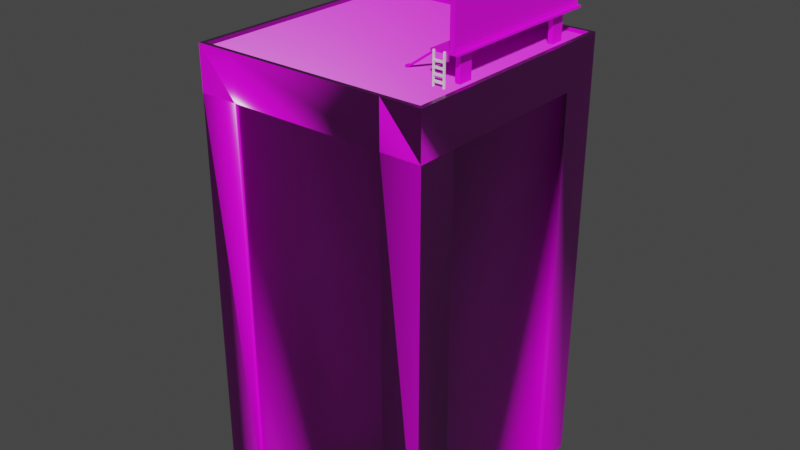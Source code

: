 # Source: billboard.blend  (saved by Blender 2.90.8; exported with 4.5.12 LTS)
import bpy
from mathutils import Matrix  # noqa: F401  (used for matrix-valued properties, if any)

bpy.ops.wm.read_factory_settings(use_empty=True)
scene = bpy.context.scene
scene.name = 'Scene'

# ---- collections
col_collection = bpy.data.collections.new('Collection'); scene.collection.children.link(col_collection)

# ---- images (referenced by path relative to the original .blend; pixels are not part of the script)
import os
ASSET_DIR = os.environ.get("B2B_ASSET_DIR", "")  # directory of the original .blend (textures are referenced by path, not embedded)
HERE = os.path.dirname(os.path.abspath(__file__))  # packed textures are extracted next to this script under _unpacked/

def load_image(name, relpath, width, height, colorspace="sRGB"):
    """Load a texture the original file referenced (path relative to the .blend, or extracted next to this script)."""
    p = next((c for c in (os.path.join(HERE, relpath), os.path.join(ASSET_DIR, relpath)) if relpath and os.path.exists(c)), "")
    if p:
        img = bpy.data.images.load(p, check_existing=True)
        img.name = name
    else:  # same state as the original file: an image datablock whose file is absent (Cycles renders it pink)
        img = bpy.data.images.new(name, width, height)
        img.source = "FILE"
        img.filepath = "//" + (relpath or name)
    img.colorspace_settings.name = colorspace
    return img
img_concrete_floor_02_diff_4k_png = load_image('concrete_floor_02_diff_4k.png', 'textures/concrete_floor_02_diff_4k.jpg', 1024, 1024, 'sRGB')
img_concrete_floor_02_nor_4k_png = load_image('concrete_floor_02_Nor_4k.png', 'textures/concrete_floor_02_nor_gl_4k.exr', 1024, 1024, 'Non-Color')
img_concrete_floor_02_rough_4k_png = load_image('concrete_floor_02_rough_4k.png', 'textures/concrete_floor_02_rough_4k.jpg', 1024, 1024, 'Non-Color')
img_5ce51900_ae4b_4114_9cc9_58845e4c1eff_eb87b8ecd65f0d2ebf720e4257 = load_image('5ce51900-ae4b-4114-9cc9-58845e4c1eff.eb87b8ecd65f0d2ebf720e4257', '5ce51900-ae4b-4114-9cc9-58845e4c1eff.eb87b8ecd65f0d2ebf720e42570d7bad.jpg', 1024, 1024, 'sRGB')

# ---- materials (node trees are filled in below, after node groups)
mat_concrete_floor_02 = bpy.data.materials.new('concrete_floor_02')
mat_concrete_floor_02.use_transparent_shadow = False
mat_concrete_floor_02.roughness = 0.5
mat_material_001 = bpy.data.materials.new('Material.001')
mat_material_001.use_transparent_shadow = False

# ---- material node trees
mat_concrete_floor_02.use_nodes = True; mat_concrete_floor_02.node_tree.nodes.clear()
_N = mat_concrete_floor_02.node_tree.nodes; _L = mat_concrete_floor_02.node_tree.links
n0 = _N.new('ShaderNodeBsdfPrincipled'); n0.name = 'Principled BSDF'; n0.location = (10, 300)
n0.distribution = 'GGX'
n0.subsurface_method = 'BURLEY'
n0.inputs[3].default_value = 1.45
n0.inputs[27].default_value = (0.0, 0.0, 0.0, 1.0)
n0.inputs[28].default_value = 1.0
n1 = _N.new('ShaderNodeOutputMaterial'); n1.name = 'Material Output'; n1.location = (300, 300)
n2 = _N.new('ShaderNodeNormalMap'); n2.name = 'Normal Map'; n2.location = (-300, -300)
n2.label = 'Normal/Map'
n3 = _N.new('ShaderNodeTexImage'); n3.name = 'Image Texture'; n3.location = (-300, 600)
n3.image = img_concrete_floor_02_diff_4k_png
n4 = _N.new('ShaderNodeTexCoord'); n4.name = 'Texture Coordinate'; n4.location = (-1500, 300)
n4.label = 'Texture Coords'
n5 = _N.new('ShaderNodeMapping'); n5.name = 'Mapping'; n5.location = (-600, 600)
n5.vector_type = 'TEXTURE'
n5.inputs[3].default_value = (2.0, 2.0, 2.0)
n6 = _N.new('ShaderNodeTexImage'); n6.name = 'Image Texture.001'; n6.location = (-600, -900)
n6.image = img_concrete_floor_02_nor_4k_png
n7 = _N.new('ShaderNodeMapping'); n7.name = 'Mapping.001'; n7.location = (-900, -900)
n7.vector_type = 'TEXTURE'
n7.inputs[3].default_value = (2.0, 2.0, 2.0)
n8 = _N.new('ShaderNodeTexImage'); n8.name = 'Image Texture.002'; n8.location = (-300, 300)
n8.image = img_concrete_floor_02_rough_4k_png
n9 = _N.new('ShaderNodeMapping'); n9.name = 'Mapping.002'; n9.location = (-600, 300)
n9.vector_type = 'TEXTURE'
n9.inputs[3].default_value = (2.0, 2.0, 2.0)
_L.new(n0.outputs[0], n1.inputs[0])
_L.new(n2.outputs[0], n0.inputs[5])
_L.new(n3.outputs[0], n0.inputs[0])
_L.new(n5.outputs[0], n3.inputs[0])
_L.new(n4.outputs[2], n5.inputs[0])
_L.new(n6.outputs[0], n2.inputs[1])
_L.new(n7.outputs[0], n6.inputs[0])
_L.new(n4.outputs[2], n7.inputs[0])
_L.new(n8.outputs[0], n0.inputs[2])
_L.new(n9.outputs[0], n8.inputs[0])
_L.new(n4.outputs[2], n9.inputs[0])
n1.is_active_output = True
mat_material_001.use_nodes = True; mat_material_001.node_tree.nodes.clear()
_N = mat_material_001.node_tree.nodes; _L = mat_material_001.node_tree.links
n0 = _N.new('ShaderNodeBsdfPrincipled'); n0.name = 'Principled BSDF'; n0.location = (10, 300)
n0.distribution = 'GGX'
n0.subsurface_method = 'BURLEY'
n0.inputs[3].default_value = 1.45
n0.inputs[27].default_value = (0.0, 0.0, 0.0, 1.0)
n0.inputs[28].default_value = 1.0
n1 = _N.new('ShaderNodeOutputMaterial'); n1.name = 'Material Output'; n1.location = (300, 300)
n2 = _N.new('ShaderNodeTexImage'); n2.name = 'Image Texture'; n2.location = (-280, 280)
n2.image = img_5ce51900_ae4b_4114_9cc9_58845e4c1eff_eb87b8ecd65f0d2ebf720e4257
_L.new(n0.outputs[0], n1.inputs[0])
_L.new(n2.outputs[0], n0.inputs[0])
n1.is_active_output = True

# ---- world
world_world = bpy.data.worlds.new('World'); scene.world = world_world
world_world.use_nodes = True; world_world.node_tree.nodes.clear()
_N = world_world.node_tree.nodes; _L = world_world.node_tree.links
n0 = _N.new('ShaderNodeOutputWorld'); n0.name = 'World Output'; n0.location = (300, 300)
n1 = _N.new('ShaderNodeBackground'); n1.name = 'Background'; n1.location = (10, 300)
n1.inputs[0].default_value = (0.05088, 0.05088, 0.05088, 1.0)
_L.new(n1.outputs[0], n0.inputs[0])
n0.is_active_output = True
world_world.color = (0.05088, 0.05088, 0.05088)
world_world.use_sun_shadow = False
world_world.sun_shadow_jitter_overblur = 0.0

# ---- meshes
me_cube_001 = bpy.data.meshes.new('Cube.001')
me_cube_001.from_pydata([(-91.09, -91.09, -328.0), (-91.51, -91.51, 28.92), (-91.09, 91.09, -328.0), (-91.51, 91.51, 28.92), (91.09, -91.09, -328.0), (91.51, -91.51, 28.92), (91.09, 91.09, -328.0), (91.51, 91.51, 28.92), (-93.27, 93.27, -330.2), (-93.27, -93.27, -330.2), (-93.27, -93.27, 31.1), (-93.27, 93.27, 31.1), (93.27, 93.27, -330.2), (93.27, 93.27, 31.1), (93.27, -93.27, -330.2), (93.27, -93.27, 31.1), (-96.87, 96.87, -330.2), (-96.87, -96.87, -330.2), (-96.87, -96.87, 31.1), (-96.87, 96.87, 31.1), (96.87, 96.87, -330.2), (96.87, 96.87, 31.1), (96.87, -96.87, -330.2), (96.87, -96.87, 31.1), (-60.72, -91.09, -328.0), (60.72, -91.09, -328.0), (62.18, -93.27, -330.2), (-62.18, -93.27, -330.2), (-61.0, 91.51, 28.92), (61.0, 91.51, 28.92), (62.18, 93.27, 31.1), (-62.18, 93.27, 31.1), (-60.72, 91.09, -328.0), (64.58, 96.87, -5.031), (60.72, 91.09, -328.0), (-61.0, -91.51, 28.92), (-64.58, 96.87, -5.031), (61.0, -91.51, 28.92), (62.18, -93.27, 31.1), (-64.58, -96.87, -5.031), (-62.18, -93.27, 31.1), (-64.58, -96.87, 31.1), (64.58, -96.87, -5.031), (64.58, -96.87, 31.1), (62.18, 93.27, -330.2), (96.87, -96.87, -5.031), (-62.18, 93.27, -330.2), (-64.58, 96.87, -330.2), (96.87, 96.87, -5.031), (64.58, 96.87, -330.2), (-64.58, 96.87, 31.1), (-96.87, 96.87, -5.031), (64.58, 96.87, 31.1), (-64.58, -96.87, -330.2), (-96.87, -96.87, -5.031), (64.58, -96.87, -330.2), (91.51, 61.0, 28.92), (91.51, -61.0, 28.92), (93.27, -62.18, 31.1), (93.27, 62.18, 31.1), (91.09, -60.72, -328.0), (91.09, 60.72, -328.0), (93.27, 62.18, -330.2), (93.27, -62.18, -330.2), (-91.09, -60.72, -328.0), (-91.09, 60.72, -328.0), (-91.51, 61.0, 28.92), (-91.51, -61.0, 28.92), (-93.27, -62.18, 31.1), (-93.27, 62.18, 31.1), (-96.87, 64.58, 31.1), (-96.87, -64.58, 31.1), (96.87, -64.58, 31.1), (96.87, 64.58, 31.1), (-93.27, -62.18, -330.2), (-93.27, 62.18, -330.2), (-96.87, 64.58, -330.2), (-96.87, -64.58, -330.2), (96.87, -64.58, -330.2), (96.87, 64.58, -330.2), (61.0, 61.0, 28.92), (61.0, -61.0, 28.92), (-96.87, -64.58, -5.031), (-96.87, 64.58, -5.031), (-61.0, 61.0, 28.92), (-61.0, -61.0, 28.92), (96.87, 64.58, -5.031), (96.87, -64.58, -5.031), (-64.58, -93.87, -5.031), (64.58, -93.87, -5.031), (-64.58, -93.87, -330.2), (64.58, -93.87, -330.2), (93.87, -64.58, -330.2), (93.87, 64.58, -330.2), (93.87, 64.58, -5.031), (93.87, -64.58, -5.031), (64.58, 93.87, -5.031), (-64.58, 93.87, -5.031), (-64.58, 93.87, -330.2), (64.58, 93.87, -330.2), (-93.87, 64.58, -330.2), (-93.87, -64.58, -330.2), (-93.87, -64.58, -5.031), (-93.87, 64.58, -5.031)], [], [(57, 5, 15, 58), (25, 4, 14, 26), (29, 7, 13, 30), (61, 6, 12, 62), (85, 67, 1, 35), (40, 10, 18, 41), (69, 11, 19, 70), (46, 8, 16, 47), (58, 15, 23, 72), (32, 2, 8, 46), (66, 3, 11, 69), (35, 1, 10, 40), (64, 0, 9, 74), (83, 70, 19, 51), (33, 52, 21, 48), (87, 72, 23, 45), (39, 41, 18, 54), (74, 9, 17, 77), (62, 12, 20, 79), (30, 13, 21, 52), (9, 27, 53, 17), (50, 31, 30, 52), (11, 31, 50, 19), (42, 39, 88, 89), (45, 23, 43, 42), (33, 49, 99, 96), (51, 19, 50, 36), (35, 40, 38, 37), (5, 37, 38, 15), (32, 46, 44, 34), (76, 83, 51, 16), (6, 34, 44, 12), (44, 46, 47, 49), (49, 33, 48, 20), (12, 44, 49, 20), (38, 40, 41, 43), (78, 87, 45, 22), (15, 38, 43, 23), (85, 35, 37, 81), (53, 39, 54, 17), (57, 81, 37, 5), (41, 39, 42, 43), (22, 45, 42, 55), (28, 29, 30, 31), (3, 28, 31, 11), (50, 52, 33, 36), (24, 25, 26, 27), (0, 24, 27, 9), (16, 51, 36, 47), (80, 81, 57, 56), (7, 29, 80, 56), (84, 85, 81, 80), (28, 84, 80, 29), (20, 48, 86, 79), (82, 83, 103, 102), (17, 54, 82, 77), (14, 63, 78, 22), (74, 77, 76, 75), (8, 75, 76, 16), (72, 87, 86, 73), (48, 21, 73, 86), (82, 71, 70, 83), (54, 18, 71, 82), (64, 74, 75, 65), (2, 65, 75, 8), (67, 66, 69, 68), (1, 67, 68, 10), (58, 72, 73, 59), (13, 59, 73, 21), (68, 69, 70, 71), (10, 68, 71, 18), (66, 67, 85, 84), (28, 3, 66, 84), (60, 61, 62, 63), (56, 57, 58, 59), (7, 56, 59, 13), (88, 90, 91, 89), (39, 53, 90, 88), (55, 42, 89, 91), (94, 95, 92, 93), (87, 78, 92, 95), (86, 87, 95, 94), (79, 86, 94, 93), (97, 96, 99, 98), (47, 36, 97, 98), (36, 33, 96, 97), (49, 47, 98, 99), (101, 102, 103, 100), (83, 76, 100, 103), (76, 77, 101, 100), (77, 82, 102, 101)])
me_cube_001.polygons.foreach_set('use_smooth', [True] * 91)
_k = set([(0, 9), (0, 24), (0, 64), (1, 10), (1, 35), (1, 67), (2, 8), (2, 32), (2, 65), (3, 11), (3, 28), (3, 66), (4, 14), (4, 25), (5, 15), (5, 37), (5, 57), (6, 12), (6, 34), (6, 61), (7, 13), (7, 29), (7, 56), (8, 46), (8, 75), (9, 27), (9, 74), (10, 40), (10, 68), (11, 31), (11, 69), (12, 44), (12, 62), (13, 30), (13, 59), (14, 26), (14, 63), (15, 38), (15, 58), (16, 47), (16, 51), (16, 76), (17, 53), (17, 54), (17, 77), (18, 41), (18, 54), (18, 71), (19, 50), (19, 51), (19, 70), (20, 48), (20, 49), (20, 79), (21, 48), (21, 52), (21, 73), (22, 45), (22, 55), (22, 78), (23, 43), (23, 45), (23, 72), (24, 25), (26, 27), (28, 29), (30, 31), (32, 34), (35, 37), (38, 40), (41, 43), (44, 46), (47, 49), (50, 52), (56, 57), (58, 59), (60, 61), (62, 63), (64, 65), (66, 67), (68, 69), (70, 71), (72, 73), (74, 75), (76, 77), (90, 91), (92, 93), (98, 99), (100, 101)])
me_cube_001.attributes.new('sharp_edge', 'BOOLEAN', 'EDGE').data.foreach_set('value', [ (min(e.vertices), max(e.vertices)) in _k for e in me_cube_001.edges])
_uv = me_cube_001.uv_layers.new(name='UVMap')
_uv.uv.foreach_set('vector', [0.8982, 0.7283, 0.8982, 0.6748, 0.9036, 0.6709, 0.9036, 0.7258, 0.2686, 0.7461, 0.2686, 0.7996, 0.2648, 0.8035, 0.2648, 0.7486, 0.2571, 0.5318, 0.2571, 0.4782, 0.2609, 0.4744, 0.2609, 0.5292, 0.2526, 0.7461, 0.2526, 0.7996, 0.2471, 0.8035, 0.2471, 0.7486, 0.7088, 0.7283, 0.6709, 0.7283, 0.6709, 0.6748, 0.7088, 0.6748, 0.1984, 0.8098, 0.2372, 0.8098, 0.2417, 0.8162, 0.2014, 0.8162, 0.2372, 0.5356, 0.2372, 0.4808, 0.2417, 0.4744, 0.2417, 0.5314, 0.3354, 0.04327, 0.3354, 0.004486, 0.3418, 0.0, 0.3418, 0.04028, 0.2571, 0.755, 0.2571, 0.8098, 0.2526, 0.8162, 0.2526, 0.7592, 0.2724, 0.7461, 0.2724, 0.7996, 0.2686, 0.8035, 0.2686, 0.7486, 0.2417, 0.5318, 0.2417, 0.4782, 0.2471, 0.4744, 0.2471, 0.5292, 0.2609, 0.5318, 0.2609, 0.4782, 0.2648, 0.4744, 0.2648, 0.5292, 0.6763, 0.6135, 0.6763, 0.6671, 0.6709, 0.6709, 0.6709, 0.616, 0.0, 0.6367, 0.6709, 0.05697, 0.6709, 0.0, 0.0, 0.6298, 0.0, 0.4241, 0.3418, 0.05697, 0.3418, 0.0, 0.0, 0.4734, 0.0, 0.162, 0.05697, 0.4744, 0.0, 0.4744, 0.0, 0.1807, 0.0, 0.4241, 0.3418, 0.3988, 0.3418, 0.3418, 0.0, 0.4734, 0.9081, 0.2806, 0.9081, 0.3354, 0.9036, 0.3418, 0.9036, 0.2848, 0.2806, 0.2372, 0.3354, 0.2372, 0.3418, 0.2417, 0.2848, 0.2417, 0.04328, 0.4808, 0.004494, 0.4808, 0.0, 0.4744, 0.04028, 0.4744, 0.006355, 0.004486, 0.006355, 0.04327, 0.0, 0.04028, 0.0, 0.0, 0.2014, 0.4744, 0.1984, 0.4808, 0.04328, 0.4808, 0.04028, 0.4744, 0.2372, 0.4808, 0.1984, 0.4808, 0.2014, 0.4744, 0.2417, 0.4744, 0.0, 0.5064, 0.0, 0.4241, 0.0, 0.4241, 0.0, 0.5064, 0.0, 0.3418, 0.3418, 0.6836, 0.3418, 0.6266, 0.0, 0.5064, 0.0, 0.4241, 0.6709, 0.05697, 0.6709, 0.05697, 0.0, 0.4241, 0.0, 0.3418, 0.3418, 0.3418, 0.3418, 0.2848, 0.0, 0.457, 0.2609, 0.5318, 0.2648, 0.5292, 0.2648, 0.7486, 0.2609, 0.7461, 0.2609, 0.7996, 0.2609, 0.7461, 0.2648, 0.7486, 0.2648, 0.8035, 0.2724, 0.7461, 0.2686, 0.7486, 0.2686, 0.5292, 0.2724, 0.5318, 0.9036, 0.05697, 0.0, 0.6367, 0.0, 0.6298, 0.9036, 0.0, 0.2724, 0.4782, 0.2724, 0.5318, 0.2686, 0.5292, 0.2686, 0.4744, 0.3354, 0.1984, 0.3354, 0.04327, 0.3418, 0.04028, 0.3418, 0.2014, 0.6709, 0.05697, 0.0, 0.4241, 0.0, 0.4734, 0.6709, 0.0, 0.3354, 0.2372, 0.3354, 0.1984, 0.3418, 0.2014, 0.3418, 0.2417, 0.04328, 0.8098, 0.1984, 0.8098, 0.2014, 0.8162, 0.04028, 0.8162, 0.05697, 0.2417, 0.0, 0.162, 0.0, 0.1807, 0.0, 0.2417, 0.004494, 0.8098, 0.04328, 0.8098, 0.04028, 0.8162, 0.0, 0.8162, 0.7088, 0.7283, 0.7088, 0.6748, 0.8603, 0.6748, 0.8603, 0.7283, 0.6709, 0.3988, 0.0, 0.4241, 0.0, 0.4734, 0.6709, 0.3418, 0.8982, 0.7283, 0.8603, 0.7283, 0.8603, 0.6748, 0.8982, 0.6748, 0.3418, 0.3988, 0.0, 0.4241, 0.0, 0.5064, 0.3418, 0.6266, 0.6709, 0.6836, 0.0, 0.3418, 0.0, 0.5064, 0.6709, 0.6266, 0.2571, 0.7461, 0.2571, 0.5318, 0.2609, 0.5292, 0.2609, 0.7486, 0.2571, 0.7996, 0.2571, 0.7461, 0.2609, 0.7486, 0.2609, 0.8035, 0.3418, 0.2848, 0.3418, 0.05697, 0.0, 0.4241, 0.0, 0.457, 0.2686, 0.5318, 0.2686, 0.7461, 0.2648, 0.7486, 0.2648, 0.5292, 0.2686, 0.4782, 0.2686, 0.5318, 0.2648, 0.5292, 0.2648, 0.4744, 0.6709, 0.3418, 0.0, 0.3418, 0.0, 0.457, 0.6709, 0.2848, 0.8603, 0.9426, 0.8603, 0.7283, 0.8982, 0.7283, 0.8982, 0.9426, 0.8982, 0.9962, 0.8603, 0.9962, 0.8603, 0.9426, 0.8982, 0.9426, 0.7088, 0.9426, 0.7088, 0.7283, 0.8603, 0.7283, 0.8603, 0.9426, 0.7088, 0.9962, 0.7088, 0.9426, 0.8603, 0.9426, 0.8603, 0.9962, 0.3418, 0.2417, 0.0, 0.06836, 0.0, 0.08709, 0.2848, 0.2417, 0.0, 0.664, 0.0, 0.6367, 0.0, 0.6367, 0.0, 0.664, 0.9036, 0.3418, 0.0, 0.6709, 0.0, 0.664, 0.9036, 0.2848, 0.006355, 0.2372, 0.0612, 0.2372, 0.05697, 0.2417, 0.0, 0.2417, 0.9081, 0.2806, 0.9036, 0.2848, 0.9036, 0.05697, 0.9081, 0.0612, 0.9081, 0.006355, 0.9081, 0.0612, 0.9036, 0.05697, 0.9036, 0.0, 0.05697, 0.4744, 0.0, 0.162, 0.0, 0.08709, 0.2848, 0.4744, 0.0, 0.06836, 0.3418, 0.4744, 0.2848, 0.4744, 0.0, 0.08709, 0.0, 0.664, 0.6709, 0.2848, 0.6709, 0.05697, 0.0, 0.6367, 0.0, 0.6709, 0.6709, 0.3418, 0.6709, 0.2848, 0.0, 0.664, 0.6763, 0.6135, 0.6709, 0.616, 0.6709, 0.3967, 0.6763, 0.3992, 0.6763, 0.3456, 0.6763, 0.3992, 0.6709, 0.3967, 0.6709, 0.3418, 0.2417, 0.7461, 0.2417, 0.5318, 0.2471, 0.5292, 0.2471, 0.7486, 0.2417, 0.7996, 0.2417, 0.7461, 0.2471, 0.7486, 0.2471, 0.8035, 0.2571, 0.755, 0.2526, 0.7592, 0.2526, 0.5314, 0.2571, 0.5356, 0.2571, 0.4808, 0.2571, 0.5356, 0.2526, 0.5314, 0.2526, 0.4744, 0.2372, 0.755, 0.2372, 0.5356, 0.2417, 0.5314, 0.2417, 0.7592, 0.2372, 0.8098, 0.2372, 0.755, 0.2417, 0.7592, 0.2417, 0.8162, 0.6709, 0.9426, 0.6709, 0.7283, 0.7088, 0.7283, 0.7088, 0.9426, 0.7088, 0.9962, 0.6709, 0.9962, 0.6709, 0.9426, 0.7088, 0.9426, 0.2526, 0.5318, 0.2526, 0.7461, 0.2471, 0.7486, 0.2471, 0.5292, 0.8982, 0.9426, 0.8982, 0.7283, 0.9036, 0.7258, 0.9036, 0.9452, 0.8982, 0.9962, 0.8982, 0.9426, 0.9036, 0.9452, 0.9036, 1.0, 0.0, 0.4241, 0.6709, 0.3988, 0.6709, 0.6266, 0.0, 0.5064, 0.0, 0.4241, 0.6709, 0.3988, 0.6709, 0.3988, 0.0, 0.4241, 0.6709, 0.6266, 0.0, 0.5064, 0.0, 0.5064, 0.6709, 0.6266, 0.0, 0.08709, 0.0, 0.162, 0.05697, 0.2417, 0.2848, 0.2417, 0.0, 0.162, 0.05697, 0.2417, 0.05697, 0.2417, 0.0, 0.162, 0.0, 0.08709, 0.0, 0.162, 0.0, 0.162, 0.0, 0.08709, 0.2848, 0.2417, 0.0, 0.08709, 0.0, 0.08709, 0.2848, 0.2417, 0.0, 0.457, 0.0, 0.4241, 0.6709, 0.05697, 0.6709, 0.2848, 0.6709, 0.2848, 0.0, 0.457, 0.0, 0.457, 0.6709, 0.2848, 0.0, 0.457, 0.0, 0.4241, 0.0, 0.4241, 0.0, 0.457, 0.3418, 0.2014, 0.3418, 0.04028, 0.3418, 0.04028, 0.3418, 0.2014, 0.9036, 0.2848, 0.0, 0.664, 0.0, 0.6367, 0.9036, 0.05697, 0.0, 0.6367, 0.9036, 0.05697, 0.9036, 0.05697, 0.0, 0.6367, 0.9036, 0.05697, 0.9036, 0.2848, 0.9036, 0.2848, 0.9036, 0.05697, 0.9036, 0.2848, 0.0, 0.664, 0.0, 0.664, 0.9036, 0.2848])
me_cube_001.materials.append(mat_concrete_floor_02)
me_cube_001.use_remesh_fix_poles = True
me_cube_001.use_remesh_preserve_attributes = False
me_cube_001.use_mirror_vertex_groups = False
me_cube_001.update()
me_cube_001.normals_split_custom_set([tuple(v) for v in zip(*[iter([-0.7779, 0.0, 0.6284, -0.7779, 0.0, 0.6284, -0.7779, 0.0, 0.6284, -0.7779, 0.0, 0.6284, 0.0, 0.7071, -0.7071, 0.0, 0.7071, -0.7071, 0.0, 0.7071, -0.7071, 0.0, 0.7071, -0.7071, 0.0, -0.7779, 0.6284, 0.0, -0.7779, 0.6284, 0.0, -0.7779, 0.6284, 0.0, -0.7779, 0.6284, -0.7071, 0.0, -0.7071, -0.7071, 0.0, -0.7071, -0.7071, 0.0, -0.7071, -0.7071, 0.0, -0.7071, 0.0, 0.0, 1.0, 0.0, 0.0, 1.0, 0.0, 0.0, 1.0, 0.0, 0.0, 1.0, 0.0, -0.000593, 1.0, -0.0002965, -0.0002965, 1.0, -0.0002965, -0.0002965, 1.0, 0.0, -0.000593, 1.0, -0.0005929, 0.0, 1.0, -0.0002965, 0.0002965, 1.0, -0.0002965, 0.0002965, 1.0, -0.0005929, 0.0, 1.0, 0.0, 0.000593, -1.0, -0.0002909, 0.0002965, -1.0, -0.0002909, 0.0002965, -1.0, 0.0, 0.000593, -1.0, 0.0005932, 0.0, 1.0, 0.0002967, -0.0002965, 1.0, 0.0002967, -0.0002965, 1.0, 0.0005934, 0.0, 1.0, 0.0, -0.7071, -0.7071, 0.0, -0.7071, -0.7071, 0.0, -0.7071, -0.7071, 0.0, -0.7071, -0.7071, 0.7779, 0.0, 0.6284, 0.7779, 0.0, 0.6284, 0.7779, 0.0, 0.6284, 0.7779, 0.0, 0.6284, 0.0, 0.7779, 0.6284, 0.0, 0.7779, 0.6284, 0.0, 0.7779, 0.6284, 0.0, 0.7779, 0.6284, 0.7071, 0.0, -0.7071, 0.7071, 0.0, -0.7071, 0.7071, 0.0, -0.7071, 0.7071, 0.0, -0.7071, -0.9045, -0.3015, -0.3015, -1.0, 0.0, 0.0, -1.0, 0.0, 0.0, -1.0, -9.301e-08, 0.0, -0.3015, 0.9045, -0.3015, 0.0, 1.0, -2.093e-07, 0.0, 1.0, -2.093e-07, 0.0, 1.0, -2.209e-07, 0.9045, 0.3015, -0.3015, 1.0, 0.0, 0.0, 1.0, 0.0, 0.0, 1.0, 0.0, 0.0, 0.3015, -0.9045, -0.3015, -2.495e-14, -1.0, 2.093e-07, -4.989e-14, -1.0, 2.093e-07, -6.93e-14, -1.0, 2.209e-07, -0.0005896, 0.0, -1.0, -0.0002951, -0.0002965, -1.0, -0.0002951, -0.0002965, -1.0, -0.00059, 0.0, -1.0, 0.0005817, 0.0, -1.0, 0.0002909, 0.0002965, -1.0, 0.0002909, 0.0002965, -1.0, 0.0005817, 0.0, -1.0, 0.0, 0.000593, 1.0, 0.0002965, 0.0002965, 1.0, 0.0002965, 0.0002965, 1.0, 0.0, 0.000593, 1.0, -0.0002951, -0.0002965, -1.0, 0.0, -0.000593, -1.0, 0.0, -0.000593, -1.0, -0.0002951, -0.0002965, -1.0, 0.0, 0.000593, 1.0, 0.0, 0.000593, 1.0, 0.0, 0.000593, 1.0, 0.0, 0.000593, 1.0, -0.0002965, 0.0002965, 1.0, 0.0, 0.000593, 1.0, 0.0, 0.000593, 1.0, -0.0002965, 0.0002965, 1.0, -0.3015, -0.9045, -0.3015, 0.3015, -0.9045, -0.3015, 0.5774, -0.5774, -0.5774, -0.5774, -0.5774, -0.5774, 0.0, -1.0, 2.209e-07, 0.0, -1.0, 2.093e-07, 0.0, -1.0, 2.093e-07, -0.3015, -0.9045, -0.3015, -0.3015, 0.9045, -0.3015, -0.5774, 0.5774, 0.5774, -0.5774, 0.5774, 0.5774, -0.5774, 0.5774, -0.5774, 0.0, 1.0, -2.209e-07, 0.0, 1.0, -2.093e-07, 0.0, 1.0, -2.093e-07, 0.3015, 0.9045, -0.3015, 0.0, 0.7779, 0.6284, 0.0, 0.7779, 0.6284, 0.0, 0.7779, 0.6284, 0.0, 0.7779, 0.6284, 0.0, 0.7779, 0.6284, 0.0, 0.7779, 0.6284, 0.0, 0.7779, 0.6284, 0.0, 0.7779, 0.6284, 0.0, -0.7071, -0.7071, 0.0, -0.7071, -0.7071, 0.0, -0.7071, -0.7071, 0.0, -0.7071, -0.7071, -0.5774, -0.5774, 0.5774, -0.9045, -0.3015, -0.3015, -1.0, -9.301e-08, 0.0, -1.0, -1.86e-07, 0.0, 0.0, -0.7071, -0.7071, 0.0, -0.7071, -0.7071, 0.0, -0.7071, -0.7071, 0.0, -0.7071, -0.7071, 0.0, 0.000593, -1.0, 0.0, 0.000593, -1.0, 0.0, 0.000593, -1.0, 0.0, 0.000593, -1.0, -0.5774, 0.5774, 0.5774, -0.3015, 0.9045, -0.3015, 0.0, 1.0, -2.209e-07, 0.0, 1.0, -2.325e-07, 0.0002909, 0.0002965, -1.0, 0.0, 0.000593, -1.0, 0.0, 0.000593, -1.0, 0.0002909, 0.0002965, -1.0, 0.0, -0.000593, 1.0, 0.0, -0.000593, 1.0, 0.0, -0.000593, 1.0, 0.0, -0.000593, 1.0, 0.5773, 0.5775, 0.5773, 0.9045, 0.3015, -0.3015, 1.0, 0.0, 0.0, 1.0, 0.0, 0.0, 0.0002967, -0.0002965, 1.0, 0.0, -0.000593, 1.0, 0.0, -0.000593, 1.0, 0.0002967, -0.0002965, 1.0, 0.0, 0.0, 1.0, 0.0, 0.0, 1.0, 0.0, 0.0, 1.0, 0.0, 0.0, 1.0, 0.5773, -0.5775, 0.5773, 0.3015, -0.9045, -0.3015, -6.93e-14, -1.0, 2.209e-07, -8.87e-14, -1.0, 2.325e-07, 0.0, 0.0, 1.0, 0.0, 0.0, 1.0, 0.0, 0.0, 1.0, 0.0, 0.0, 1.0, -2.495e-14, -1.0, 2.093e-07, 0.3015, -0.9045, -0.3015, -0.3015, -0.9045, -0.3015, 0.0, -1.0, 2.093e-07, 0.0, -1.0, 2.325e-07, 0.0, -1.0, 2.209e-07, -0.3015, -0.9045, -0.3015, -0.5775, -0.5773, 0.5773, 0.0, -0.7779, 0.6284, 0.0, -0.7779, 0.6284, 0.0, -0.7779, 0.6284, 0.0, -0.7779, 0.6284, 0.0, -0.7779, 0.6284, 0.0, -0.7779, 0.6284, 0.0, -0.7779, 0.6284, 0.0, -0.7779, 0.6284, 0.0, 1.0, -2.093e-07, 0.0, 1.0, -2.093e-07, -0.3015, 0.9045, -0.3015, 0.3015, 0.9045, -0.3015, 0.0, 0.7071, -0.7071, 0.0, 0.7071, -0.7071, 0.0, 0.7071, -0.7071, 0.0, 0.7071, -0.7071, 0.0, 0.7071, -0.7071, 0.0, 0.7071, -0.7071, 0.0, 0.7071, -0.7071, 0.0, 0.7071, -0.7071, 0.0, 1.0, -2.325e-07, 0.0, 1.0, -2.209e-07, 0.3015, 0.9045, -0.3015, 0.5774, 0.5774, 0.5774, 0.0, 0.0, 1.0, 0.0, 0.0, 1.0, 0.0, 0.0, 1.0, 0.0, 0.0, 1.0, 0.0, 0.0, 1.0, 0.0, 0.0, 1.0, 0.0, 0.0, 1.0, 0.0, 0.0, 1.0, 0.0, 0.0, 1.0, 0.0, 0.0, 1.0, 0.0, 0.0, 1.0, 0.0, 0.0, 1.0, 0.0, 0.0, 1.0, 0.0, 0.0, 1.0, 0.0, 0.0, 1.0, 0.0, 0.0, 1.0, 1.0, 0.0, 0.0, 1.0, 0.0, 0.0, 0.9045, -0.3015, -0.3015, 0.5773, -0.5775, 0.5773, -0.9045, 0.3015, -0.3015, -0.9045, -0.3015, -0.3015, -0.5774, -0.5774, -0.5774, -0.5774, 0.5774, -0.5774, -1.0, 0.0, 0.0, -1.0, 0.0, 0.0, -0.9045, 0.3015, -0.3015, -0.5774, 0.5774, 0.5774, 0.0005903, 0.0, -1.0, 0.0005903, 0.0, -1.0, 0.0005903, 0.0, -1.0, 0.0005903, 0.0, -1.0, -0.0005896, 0.0, -1.0, -0.00059, 0.0, -1.0, -0.0005841, 0.0, -1.0, -0.0005869, 0.0, -1.0, -0.0002909, 0.0002965, -1.0, -0.0005869, 0.0, -1.0, -0.0005841, 0.0, -1.0, -0.0002909, 0.0002965, -1.0, 1.0, 0.0, 0.0, 0.9045, 0.3015, -0.3015, 0.9045, -0.3015, -0.3015, 1.0, 0.0, 0.0, 1.0, 0.0, 0.0, 1.0, 0.0, 0.0, 1.0, 0.0, 0.0, 0.9045, -0.3015, -0.3015, -0.9045, 0.3015, -0.3015, -1.0, 0.0, 0.0, -1.0, 0.0, 0.0, -0.9045, -0.3015, -0.3015, -1.0, 0.0, 0.0, -1.0, 0.0, 0.0, -1.0, 0.0, 0.0, -0.9045, 0.3015, -0.3015, 0.7071, 0.0, -0.7071, 0.7071, 0.0, -0.7071, 0.7071, 0.0, -0.7071, 0.7071, 0.0, -0.7071, 0.7071, 0.0, -0.7071, 0.7071, 0.0, -0.7071, 0.7071, 0.0, -0.7071, 0.7071, 0.0, -0.7071, 0.7779, 0.0, 0.6284, 0.7779, 0.0, 0.6284, 0.7779, 0.0, 0.6284, 0.7779, 0.0, 0.6284, 0.7779, 0.0, 0.6284, 0.7779, 0.0, 0.6284, 0.7779, 0.0, 0.6284, 0.7779, 0.0, 0.6284, 0.0005932, 0.0, 1.0, 0.0005934, 0.0, 1.0, 0.000593, 0.0, 1.0, 0.000593, 0.0, 1.0, 0.0002965, 0.0002965, 1.0, 0.000593, 0.0, 1.0, 0.000593, 0.0, 1.0, 0.0002965, 0.0002965, 1.0, -0.0005929, 0.0, 1.0, -0.0005929, 0.0, 1.0, -0.0005929, 0.0, 1.0, -0.0005929, 0.0, 1.0, -0.0002965, -0.0002965, 1.0, -0.0005929, 0.0, 1.0, -0.0005929, 0.0, 1.0, -0.0002965, -0.0002965, 1.0, 0.0, 0.0, 1.0, 0.0, 0.0, 1.0, 0.0, 0.0, 1.0, 0.0, 0.0, 1.0, 0.0, 0.0, 1.0, 0.0, 0.0, 1.0, 0.0, 0.0, 1.0, 0.0, 0.0, 1.0, -0.7071, 0.0, -0.7071, -0.7071, 0.0, -0.7071, -0.7071, 0.0, -0.7071, -0.7071, 0.0, -0.7071, -0.7779, 0.0, 0.6284, -0.7779, 0.0, 0.6284, -0.7779, 0.0, 0.6284, -0.7779, 0.0, 0.6284, -0.7779, 0.0, 0.6284, -0.7779, 0.0, 0.6284, -0.7779, 0.0, 0.6284, -0.7779, 0.0, 0.6284, 0.5774, -0.5774, -0.5774, 0.5774, -0.5773, 0.5774, -0.5773, -0.5774, 0.5774, -0.5774, -0.5774, -0.5774, 0.3015, -0.9045, -0.3015, 0.5773, -0.5775, 0.5773, 0.5774, -0.5773, 0.5774, 0.5774, -0.5774, -0.5774, -0.5775, -0.5773, 0.5773, -0.3015, -0.9045, -0.3015, -0.5774, -0.5774, -0.5774, -0.5773, -0.5774, 0.5774, 0.5774, -0.5774, -0.5774, 0.5774, 0.5774, -0.5774, 0.5774, 0.5773, 0.5774, 0.5774, -0.5773, 0.5774, 0.9045, 0.3015, -0.3015, 0.5773, 0.5775, 0.5773, 0.5774, 0.5773, 0.5774, 0.5774, 0.5774, -0.5774, 0.9045, -0.3015, -0.3015, 0.9045, 0.3015, -0.3015, 0.5774, 0.5774, -0.5774, 0.5774, -0.5774, -0.5774, 0.5773, -0.5775, 0.5773, 0.9045, -0.3015, -0.3015, 0.5774, -0.5774, -0.5774, 0.5774, -0.5773, 0.5774, 0.5774, 0.5774, -0.5774, -0.5774, 0.5774, -0.5774, -0.5774, 0.5774, 0.5774, 0.5774, 0.5774, 0.5774, 0.5774, 0.5774, 0.5774, 0.3015, 0.9045, -0.3015, 0.5774, 0.5774, -0.5774, 0.5774, 0.5774, 0.5774, 0.3015, 0.9045, -0.3015, -0.3015, 0.9045, -0.3015, -0.5774, 0.5774, -0.5774, 0.5774, 0.5774, -0.5774, -0.5774, 0.5774, 0.5774, 0.5774, 0.5774, 0.5774, 0.5774, 0.5774, 0.5774, -0.5774, 0.5774, 0.5774, -0.5774, 0.5774, 0.5774, -0.5774, 0.5774, -0.5774, -0.5774, -0.5774, -0.5774, -0.5774, -0.5774, 0.5774, -0.9045, -0.3015, -0.3015, -0.5774, -0.5774, 0.5774, -0.5774, -0.5774, 0.5774, -0.5774, -0.5774, -0.5774, -0.5774, -0.5774, 0.5774, -0.5774, 0.5774, 0.5774, -0.5774, 0.5774, 0.5774, -0.5774, -0.5774, 0.5774, -0.5774, 0.5774, 0.5774, -0.9045, 0.3015, -0.3015, -0.5774, 0.5774, -0.5774, -0.5774, 0.5774, 0.5774])] * 3)])
me_cube_002 = bpy.data.meshes.new('Cube.002')
me_cube_002.from_pydata([(-1.0, -3.173, -0.9323), (-1.0, -3.241, 1.0), (-1.0, 2.165, -0.9323), (-1.0, 2.232, 1.0), (-0.8532, -3.241, -1.0), (-0.8532, -3.241, 1.0), (-0.8532, 2.232, -1.0), (-0.8532, 2.232, 1.0), (-1.0, -3.173, 0.8751), (-1.0, 2.165, 0.8751), (-0.8532, 2.232, 0.9427), (-0.8532, -3.241, 0.9427), (-1.12, -3.241, 0.9427), (-1.12, -3.241, 1.0), (-1.12, 2.232, 1.0), (-1.12, 2.232, 0.9427), (-0.2781, 2.232, 1.0), (-0.2781, -3.241, 1.0), (-0.2781, 2.232, 0.9427), (-0.2781, -3.241, 0.9427), (-1.0, 0.864, -0.9323), (-1.0, -0.5043, -0.9323), (-1.0, -1.873, -0.9323), (-1.0, -1.873, 1.0), (-1.0, -0.5043, 1.0), (-1.0, 0.864, 1.0), (-0.8532, -1.873, -1.0), (-0.8532, -0.5043, -1.0), (-0.8532, 0.864, -1.0), (-0.8532, 0.864, 1.0), (-0.8532, -0.5043, 1.0), (-0.8532, -1.873, 1.0), (-0.8532, 0.864, 0.9427), (-0.8532, -0.5043, 0.9427), (-0.8532, -1.873, 0.9427), (-1.0, -1.873, 0.8751), (-1.0, -0.5043, 0.8751), (-1.0, 0.864, 0.8751), (-1.12, -1.873, 1.0), (-1.12, -0.5043, 1.0), (-1.12, 0.864, 1.0), (-1.12, -1.873, 0.9427), (-1.12, -0.5043, 0.9427), (-1.12, 0.864, 0.9427), (-0.2781, 0.864, 1.0), (-0.2781, -0.5043, 1.0), (-0.2781, -1.873, 1.0), (-0.2781, 0.864, 0.9427), (-0.2781, -0.5043, 0.9427), (-0.2781, -1.873, 0.9427), (-0.7066, 2.232, 1.0), (-0.7066, 2.232, 0.9427), (-0.7066, -3.241, 1.0), (-0.7066, -3.241, 0.9427), (-0.7066, -1.873, 0.9427), (-0.7066, -0.5043, 0.9427), (-0.7066, 0.864, 0.9427), (-0.7066, 0.864, 1.0), (-0.7066, -0.5043, 1.0), (-0.7066, -1.873, 1.0), (-1.0, 1.32, 1.0), (-1.0, 1.776, 1.0), (-0.8532, 1.32, -1.0), (-0.8532, 1.776, -1.0), (-1.0, 1.32, 0.8751), (-1.0, 1.776, 0.8751), (-1.12, 1.32, 1.0), (-1.12, 1.776, 1.0), (-1.12, 1.32, 0.9427), (-1.12, 1.776, 0.9427), (-1.0, 1.776, -0.9323), (-1.0, 1.32, -0.9323), (-0.8532, 1.776, 1.0), (-0.8532, 1.32, 1.0), (-0.8532, 1.776, 0.9427), (-0.8532, 1.32, 0.9427), (-0.2781, 1.776, 1.0), (-0.2781, 1.32, 1.0), (-0.2781, 1.776, 0.9427), (-0.2781, 1.32, 0.9427), (-0.7066, 1.32, 1.0), (-0.7066, 1.776, 1.0), (-0.7066, 1.776, 0.9427), (-0.7066, 1.32, 0.9427), (-0.8532, 1.776, 1.867), (-0.8532, 1.32, 1.867), (-0.7066, 1.32, 1.867), (-0.7066, 1.776, 1.867), (-1.0, -2.329, -0.9323), (-1.0, -2.785, -0.9323), (-0.8532, -2.329, 1.0), (-0.8532, -2.785, 1.0), (-0.8532, -2.329, 0.9427), (-0.8532, -2.785, 0.9427), (-0.2781, -2.329, 1.0), (-0.2781, -2.785, 1.0), (-0.2781, -2.329, 0.9427), (-0.2781, -2.785, 0.9427), (-1.0, -2.785, 1.0), (-1.0, -2.329, 1.0), (-0.8532, -2.785, -1.0), (-0.8532, -2.329, -1.0), (-1.0, -2.785, 0.8751), (-1.0, -2.329, 0.8751), (-1.12, -2.785, 1.0), (-1.12, -2.329, 1.0), (-1.12, -2.785, 0.9427), (-1.12, -2.329, 0.9427), (-0.7066, -2.329, 0.9427), (-0.7066, -2.785, 0.9427), (-0.7066, -2.785, 1.0), (-0.7066, -2.329, 1.0), (-0.8532, -2.329, 1.0), (-0.8532, -2.785, 1.0), (-0.7066, -2.785, 1.0), (-0.7066, -2.329, 1.0), (-0.8532, -2.329, 1.989), (-0.8532, -2.785, 1.989), (-0.7066, -2.785, 1.989), (-0.7066, -2.329, 1.989), (-1.0, 1.472, 1.0), (-1.0, 1.624, 1.0), (-0.8532, 1.472, -1.0), (-0.8532, 1.624, -1.0), (-1.0, 1.472, 0.8751), (-1.0, 1.624, 0.8751), (-1.12, 1.472, 1.0), (-1.12, 1.624, 1.0), (-1.12, 1.472, 0.9427), (-1.12, 1.624, 0.9427), (-1.0, 1.624, -0.9323), (-1.0, 1.472, -0.9323), (-0.8532, 1.624, 1.0), (-0.8532, 1.472, 1.0), (-0.8532, 1.624, 0.9427), (-0.8532, 1.472, 0.9427), (-0.2781, 1.624, 1.0), (-0.2781, 1.472, 1.0), (-0.2781, 1.624, 0.9427), (-0.2781, 1.472, 0.9427), (-0.7066, 1.472, 1.0), (-0.7066, 1.624, 1.0), (-0.7066, 1.624, 0.9427), (-0.7066, 1.472, 0.9427), (-0.8532, 1.624, 1.867), (-0.8532, 1.472, 1.867), (-0.7066, 1.472, 1.867), (-0.7066, 1.624, 1.867), (0.9321, 1.624, 1.867), (0.9321, 1.472, 1.867), (0.9321, 1.624, 1.81), (0.9321, 1.472, 1.81), (1.015, 1.624, 1.867), (1.015, 1.472, 1.867), (1.015, 1.624, 1.81), (1.015, 1.472, 1.81), (0.9321, 1.624, 1.989), (0.9321, 1.472, 1.989), (1.015, 1.624, 1.989), (1.015, 1.472, 1.989), (-1.0, -2.481, -0.9323), (-1.0, -2.633, -0.9323), (-0.8532, -2.481, 1.0), (-0.8532, -2.633, 1.0), (-0.8532, -2.481, 0.9427), (-0.8532, -2.633, 0.9427), (-0.2781, -2.481, 1.0), (-0.2781, -2.633, 1.0), (-0.2781, -2.481, 0.9427), (-0.2781, -2.633, 0.9427), (-1.0, -2.633, 1.0), (-1.0, -2.481, 1.0), (-0.8532, -2.633, -1.0), (-0.8532, -2.481, -1.0), (-1.0, -2.633, 0.8751), (-1.0, -2.481, 0.8751), (-1.12, -2.633, 1.0), (-1.12, -2.481, 1.0), (-1.12, -2.633, 0.9427), (-1.12, -2.481, 0.9427), (-0.7066, -2.481, 0.9427), (-0.7066, -2.633, 0.9427), (-0.7066, -2.633, 1.0), (-0.7066, -2.481, 1.0), (-0.8532, -2.481, 1.0), (-0.8532, -2.633, 1.0), (-0.7066, -2.633, 1.0), (-0.7066, -2.481, 1.0), (-0.8532, -2.481, 1.989), (-0.8532, -2.633, 1.989), (-0.7066, -2.633, 1.989), (-0.7066, -2.481, 1.989), (0.9321, -2.481, 1.867), (0.9321, -2.633, 1.867), (0.9321, -2.481, 1.81), (0.9321, -2.633, 1.81), (1.015, -2.481, 1.867), (1.015, -2.633, 1.867), (1.015, -2.481, 1.81), (1.015, -2.633, 1.81), (0.9321, -2.481, 1.989), (0.9321, -2.633, 1.989), (1.015, -2.481, 1.989), (1.015, -2.633, 1.989), (-1.0, -2.785, -1.0), (-1.0, -3.241, -1.0), (-1.0, 2.232, 0.9427), (-1.0, 2.232, -1.0), (-1.0, -3.241, 0.9427), (-1.0, 1.776, 0.9427), (-1.0, 1.32, -1.0), (-1.0, 0.864, -1.0), (-1.0, -0.5043, -1.0), (-1.0, -1.873, -1.0), (-1.0, -2.329, 0.9427), (-1.0, -1.873, 0.9427), (-1.0, -0.5043, 0.9427), (-1.0, 0.864, 0.9427), (-1.0, 1.32, 0.9427), (-1.0, 1.624, 0.9427), (-1.0, 1.776, -1.0), (-1.0, 1.472, -1.0), (-1.0, -2.329, -1.0), (-1.0, -2.633, -1.0), (-1.0, -2.785, 0.9427), (-1.0, -2.481, 0.9427), (-1.0, 1.472, 0.9427), (-1.0, 1.624, -1.0), (-1.0, -2.481, -1.0), (-1.0, -2.633, 0.9427), (-0.9801, -2.785, -0.9323), (-0.9801, -3.173, -0.9323), (-0.9801, 2.165, 0.8751), (-0.9801, 2.165, -0.9323), (-0.9801, -3.173, 0.8751), (-0.9801, 1.776, 0.8751), (-0.9801, 1.32, -0.9323), (-0.9801, 0.864, -0.9323), (-0.9801, -0.5043, -0.9323), (-0.9801, -1.873, -0.9323), (-0.9801, -2.329, 0.8751), (-0.9801, -1.873, 0.8751), (-0.9801, -0.5043, 0.8751), (-0.9801, 0.864, 0.8751), (-0.9801, 1.32, 0.8751), (-0.9801, 1.624, 0.8751), (-0.9801, 1.776, -0.9323), (-0.9801, 1.472, -0.9323), (-0.9801, -2.329, -0.9323), (-0.9801, -2.633, -0.9323), (-0.9801, -2.785, 0.8751), (-0.9801, -2.481, 0.8751), (-0.9801, 1.472, 0.8751), (-0.9801, 1.624, -0.9323), (-0.9801, -2.481, -0.9323), (-0.9801, -2.633, 0.8751)], [], [(61, 3, 14, 67), (206, 3, 7, 10), (51, 50, 16, 18), (11, 5, 1, 208), (204, 100, 4, 205), (91, 98, 1, 5), (4, 11, 208, 205), (100, 93, 11, 4), (207, 206, 10, 6), (69, 67, 14, 15), (3, 206, 15, 14), (208, 1, 13, 12), (224, 208, 12, 106), (97, 95, 17, 19), (110, 52, 17, 95), (82, 51, 18, 78), (52, 53, 19, 17), (108, 54, 49, 96), (54, 55, 48, 49), (55, 56, 47, 48), (80, 57, 44, 77), (57, 58, 45, 44), (58, 59, 46, 45), (79, 77, 44, 47), (47, 44, 45, 48), (48, 45, 46, 49), (218, 217, 43, 68), (217, 216, 42, 43), (216, 215, 41, 42), (107, 105, 38, 41), (41, 38, 39, 42), (42, 39, 40, 43), (62, 75, 32, 28), (28, 32, 33, 27), (27, 33, 34, 26), (73, 60, 25, 29), (29, 25, 24, 30), (30, 24, 23, 31), (210, 62, 28, 211), (211, 28, 27, 212), (212, 27, 26, 213), (99, 23, 38, 105), (23, 24, 39, 38), (24, 25, 40, 39), (30, 31, 59, 58), (29, 30, 58, 57), (73, 29, 57, 80), (33, 32, 56, 55), (34, 33, 55, 54), (92, 34, 54, 108), (5, 11, 53, 52), (74, 10, 51, 82), (91, 5, 52, 110), (10, 7, 50, 51), (32, 75, 83, 56), (134, 74, 82, 142), (7, 72, 81, 50), (73, 80, 86, 85), (207, 6, 63, 220), (221, 122, 62, 210), (7, 3, 61, 72), (133, 120, 60, 73), (6, 10, 74, 63), (122, 135, 75, 62), (206, 209, 69, 15), (226, 218, 68, 128), (18, 16, 76, 78), (139, 137, 77, 79), (50, 81, 76, 16), (140, 80, 77, 137), (56, 83, 79, 47), (142, 82, 78, 138), (43, 40, 66, 68), (129, 127, 67, 69), (25, 60, 66, 40), (121, 61, 67, 127), (145, 85, 86, 146), (141, 81, 87, 147), (81, 72, 84, 87), (133, 73, 85, 145), (31, 90, 111, 59), (111, 90, 112, 115), (11, 93, 109, 53), (164, 92, 108, 180), (1, 98, 104, 13), (171, 99, 105, 177), (12, 13, 104, 106), (179, 177, 105, 107), (53, 109, 97, 19), (180, 108, 96, 168), (59, 111, 94, 46), (182, 110, 95, 167), (49, 46, 94, 96), (169, 167, 95, 97), (215, 214, 107, 41), (229, 224, 106, 178), (26, 34, 92, 101), (172, 165, 93, 100), (31, 23, 99, 90), (163, 170, 98, 91), (213, 26, 101, 222), (223, 172, 100, 204), (115, 112, 116, 119), (163, 91, 113, 185), (91, 110, 114, 113), (183, 111, 115, 187), (189, 117, 118, 190), (185, 113, 117, 189), (113, 114, 118, 117), (187, 115, 119, 191), (72, 132, 144, 84), (132, 133, 145, 144), (80, 140, 146, 86), (140, 141, 147, 146), (84, 144, 147, 87), (144, 145, 146, 147), (60, 120, 126, 66), (120, 121, 127, 126), (68, 66, 126, 128), (128, 126, 127, 129), (83, 143, 139, 79), (143, 142, 138, 139), (81, 141, 136, 76), (141, 140, 137, 136), (78, 76, 136, 138), (138, 136, 148, 150), (209, 219, 129, 69), (219, 226, 128, 129), (63, 74, 134, 123), (123, 134, 135, 122), (72, 61, 121, 132), (132, 121, 120, 133), (220, 63, 123, 227), (227, 123, 122, 221), (75, 135, 143, 83), (135, 134, 142, 143), (151, 150, 154, 155), (137, 139, 151, 149), (139, 138, 150, 151), (136, 137, 149, 148), (154, 152, 153, 155), (150, 148, 152, 154), (153, 152, 158, 159), (149, 151, 155, 153), (156, 157, 159, 158), (149, 153, 159, 157), (148, 149, 157, 156), (152, 148, 156, 158), (114, 186, 190, 118), (186, 187, 191, 190), (112, 184, 188, 116), (184, 185, 189, 188), (116, 188, 191, 119), (188, 189, 190, 191), (110, 182, 186, 114), (182, 183, 187, 186), (90, 162, 184, 112), (162, 163, 185, 184), (222, 101, 173, 228), (228, 173, 172, 223), (90, 99, 171, 162), (162, 171, 170, 163), (101, 92, 164, 173), (173, 164, 165, 172), (214, 225, 179, 107), (225, 229, 178, 179), (96, 94, 166, 168), (168, 166, 192, 194), (111, 183, 166, 94), (183, 182, 167, 166), (109, 181, 169, 97), (181, 180, 168, 169), (106, 104, 176, 178), (178, 176, 177, 179), (37, 64, 244, 243), (98, 170, 176, 104), (170, 171, 177, 176), (93, 165, 181, 109), (165, 164, 180, 181), (195, 194, 198, 199), (169, 168, 194, 195), (166, 167, 193, 192), (167, 169, 195, 193), (198, 196, 197, 199), (194, 192, 196, 198), (197, 196, 202, 203), (193, 195, 199, 197), (200, 201, 203, 202), (193, 197, 203, 201), (192, 193, 201, 200), (196, 192, 200, 202), (0, 89, 204, 205), (2, 9, 206, 207), (8, 0, 205, 208), (9, 65, 209, 206), (20, 71, 210, 211), (21, 20, 211, 212), (22, 21, 212, 213), (35, 103, 214, 215), (36, 35, 215, 216), (37, 36, 216, 217), (64, 37, 217, 218), (65, 125, 219, 209), (70, 2, 207, 220), (71, 131, 221, 210), (88, 22, 213, 222), (89, 161, 223, 204), (102, 8, 208, 224), (103, 175, 225, 214), (124, 64, 218, 226), (125, 124, 226, 219), (130, 70, 220, 227), (131, 130, 227, 221), (160, 88, 222, 228), (161, 160, 228, 223), (174, 102, 224, 229), (175, 174, 229, 225), (250, 255, 251, 240, 241, 242, 243, 244, 252, 245, 235, 232, 233, 246, 253, 247, 236, 237, 238, 239, 248, 254, 249, 230, 231, 234), (174, 175, 251, 255), (65, 9, 232, 235), (64, 124, 252, 244), (125, 65, 235, 245), (71, 20, 237, 236), (124, 125, 245, 252), (2, 70, 246, 233), (20, 21, 238, 237), (70, 130, 253, 246), (131, 71, 236, 247), (21, 22, 239, 238), (130, 131, 247, 253), (22, 88, 248, 239), (103, 35, 241, 240), (88, 160, 254, 248), (89, 0, 231, 230), (161, 89, 230, 249), (35, 36, 242, 241), (160, 161, 249, 254), (9, 2, 233, 232), (8, 102, 250, 234), (36, 37, 243, 242), (102, 174, 255, 250), (0, 8, 234, 231), (175, 103, 240, 251)])
_uv = me_cube_002.uv_layers.new(name='UVMap')
_uv.uv.foreach_set('vector', [0.875, 0.5208, 0.875, 0.5, 0.875, 0.5, 0.875, 0.5208, 0.6178, 0.25, 0.625, 0.25, 0.625, 0.5, 0.6178, 0.5, 0.6178, 0.5, 0.625, 0.5, 0.625, 0.5, 0.6178, 0.5, 0.6178, 0.75, 0.625, 0.75, 0.625, 1.0, 0.6178, 1.0, 0.125, 0.7292, 0.375, 0.7292, 0.375, 0.75, 0.125, 0.75, 0.625, 0.7292, 0.875, 0.7292, 0.875, 0.75, 0.625, 0.75, 0.375, 0.75, 0.6178, 0.75, 0.6178, 1.0, 0.375, 1.0, 0.375, 0.7292, 0.6178, 0.7292, 0.6178, 0.75, 0.375, 0.75, 0.375, 0.25, 0.6178, 0.25, 0.6178, 0.5, 0.375, 0.5, 0.6178, 0.2292, 0.625, 0.2292, 0.625, 0.25, 0.6178, 0.25, 0.625, 0.25, 0.6178, 0.25, 0.6178, 0.25, 0.625, 0.25, 0.6178, 1.0, 0.625, 1.0, 0.625, 1.0, 0.6178, 1.0, 0.6178, 0.02083, 0.6178, 0.0, 0.6178, 0.0, 0.6178, 0.02083, 0.6178, 0.7292, 0.625, 0.7292, 0.625, 0.75, 0.6178, 0.75, 0.625, 0.7292, 0.625, 0.75, 0.625, 0.75, 0.625, 0.7292, 0.6178, 0.5208, 0.6178, 0.5, 0.6178, 0.5, 0.6178, 0.5208, 0.625, 0.75, 0.6178, 0.75, 0.6178, 0.75, 0.625, 0.75, 0.6178, 0.7083, 0.6178, 0.6875, 0.6178, 0.6875, 0.6178, 0.7083, 0.6178, 0.6875, 0.6178, 0.625, 0.6178, 0.625, 0.6178, 0.6875, 0.6178, 0.625, 0.6178, 0.5625, 0.6178, 0.5625, 0.6178, 0.625, 0.625, 0.5417, 0.625, 0.5625, 0.625, 0.5625, 0.625, 0.5417, 0.625, 0.5625, 0.625, 0.625, 0.625, 0.625, 0.625, 0.5625, 0.625, 0.625, 0.625, 0.6875, 0.625, 0.6875, 0.625, 0.625, 0.6178, 0.5417, 0.625, 0.5417, 0.625, 0.5625, 0.6178, 0.5625, 0.6178, 0.5625, 0.625, 0.5625, 0.625, 0.625, 0.6178, 0.625, 0.6178, 0.625, 0.625, 0.625, 0.625, 0.6875, 0.6178, 0.6875, 0.6178, 0.2083, 0.6178, 0.1875, 0.6178, 0.1875, 0.6178, 0.2083, 0.6178, 0.1875, 0.6178, 0.125, 0.6178, 0.125, 0.6178, 0.1875, 0.6178, 0.125, 0.6178, 0.0625, 0.6178, 0.0625, 0.6178, 0.125, 0.6178, 0.04167, 0.625, 0.04167, 0.625, 0.0625, 0.6178, 0.0625, 0.6178, 0.0625, 0.625, 0.0625, 0.625, 0.125, 0.6178, 0.125, 0.6178, 0.125, 0.625, 0.125, 0.625, 0.1875, 0.6178, 0.1875, 0.375, 0.5417, 0.6178, 0.5417, 0.6178, 0.5625, 0.375, 0.5625, 0.375, 0.5625, 0.6178, 0.5625, 0.6178, 0.625, 0.375, 0.625, 0.375, 0.625, 0.6178, 0.625, 0.6178, 0.6875, 0.375, 0.6875, 0.625, 0.5417, 0.875, 0.5417, 0.875, 0.5625, 0.625, 0.5625, 0.625, 0.5625, 0.875, 0.5625, 0.875, 0.625, 0.625, 0.625, 0.625, 0.625, 0.875, 0.625, 0.875, 0.6875, 0.625, 0.6875, 0.125, 0.5417, 0.375, 0.5417, 0.375, 0.5625, 0.125, 0.5625, 0.125, 0.5625, 0.375, 0.5625, 0.375, 0.625, 0.125, 0.625, 0.125, 0.625, 0.375, 0.625, 0.375, 0.6875, 0.125, 0.6875, 0.875, 0.7083, 0.875, 0.6875, 0.875, 0.6875, 0.875, 0.7083, 0.875, 0.6875, 0.875, 0.625, 0.875, 0.625, 0.875, 0.6875, 0.875, 0.625, 0.875, 0.5625, 0.875, 0.5625, 0.875, 0.625, 0.625, 0.625, 0.625, 0.6875, 0.625, 0.6875, 0.625, 0.625, 0.625, 0.5625, 0.625, 0.625, 0.625, 0.625, 0.625, 0.5625, 0.625, 0.5417, 0.625, 0.5625, 0.625, 0.5625, 0.625, 0.5417, 0.6178, 0.625, 0.6178, 0.5625, 0.6178, 0.5625, 0.6178, 0.625, 0.6178, 0.6875, 0.6178, 0.625, 0.6178, 0.625, 0.6178, 0.6875, 0.6178, 0.7083, 0.6178, 0.6875, 0.6178, 0.6875, 0.6178, 0.7083, 0.625, 0.75, 0.6178, 0.75, 0.6178, 0.75, 0.625, 0.75, 0.6178, 0.5208, 0.6178, 0.5, 0.6178, 0.5, 0.6178, 0.5208, 0.625, 0.7292, 0.625, 0.75, 0.625, 0.75, 0.625, 0.7292, 0.6178, 0.5, 0.625, 0.5, 0.625, 0.5, 0.6178, 0.5, 0.6178, 0.5625, 0.6178, 0.5417, 0.6178, 0.5417, 0.6178, 0.5625, 0.6178, 0.5278, 0.6178, 0.5208, 0.6178, 0.5208, 0.6178, 0.5278, 0.625, 0.5, 0.625, 0.5208, 0.625, 0.5208, 0.625, 0.5, 0.625, 0.5417, 0.625, 0.5417, 0.625, 0.5417, 0.625, 0.5417, 0.125, 0.5, 0.375, 0.5, 0.375, 0.5208, 0.125, 0.5208, 0.125, 0.5347, 0.375, 0.5347, 0.375, 0.5417, 0.125, 0.5417, 0.625, 0.5, 0.875, 0.5, 0.875, 0.5208, 0.625, 0.5208, 0.625, 0.5347, 0.875, 0.5347, 0.875, 0.5417, 0.625, 0.5417, 0.375, 0.5, 0.6178, 0.5, 0.6178, 0.5208, 0.375, 0.5208, 0.375, 0.5347, 0.6178, 0.5347, 0.6178, 0.5417, 0.375, 0.5417, 0.6178, 0.25, 0.6178, 0.2292, 0.6178, 0.2292, 0.6178, 0.25, 0.6178, 0.2153, 0.6178, 0.2083, 0.6178, 0.2083, 0.6178, 0.2153, 0.6178, 0.5, 0.625, 0.5, 0.625, 0.5208, 0.6178, 0.5208, 0.6178, 0.5347, 0.625, 0.5347, 0.625, 0.5417, 0.6178, 0.5417, 0.625, 0.5, 0.625, 0.5208, 0.625, 0.5208, 0.625, 0.5, 0.625, 0.5347, 0.625, 0.5417, 0.625, 0.5417, 0.625, 0.5347, 0.6178, 0.5625, 0.6178, 0.5417, 0.6178, 0.5417, 0.6178, 0.5625, 0.6178, 0.5278, 0.6178, 0.5208, 0.6178, 0.5208, 0.6178, 0.5278, 0.6178, 0.1875, 0.625, 0.1875, 0.625, 0.2083, 0.6178, 0.2083, 0.6178, 0.2222, 0.625, 0.2222, 0.625, 0.2292, 0.6178, 0.2292, 0.875, 0.5625, 0.875, 0.5417, 0.875, 0.5417, 0.875, 0.5625, 0.875, 0.5278, 0.875, 0.5208, 0.875, 0.5208, 0.875, 0.5278, 0.625, 0.5347, 0.625, 0.5417, 0.625, 0.5417, 0.625, 0.5347, 0.625, 0.5278, 0.625, 0.5208, 0.625, 0.5208, 0.625, 0.5278, 0.625, 0.5208, 0.625, 0.5208, 0.625, 0.5208, 0.625, 0.5208, 0.625, 0.5347, 0.625, 0.5417, 0.625, 0.5417, 0.625, 0.5347, 0.625, 0.6875, 0.625, 0.7083, 0.625, 0.7083, 0.625, 0.6875, 0.625, 0.7083, 0.625, 0.7083, 0.625, 0.7083, 0.625, 0.7083, 0.6178, 0.75, 0.6178, 0.7292, 0.6178, 0.7292, 0.6178, 0.75, 0.6178, 0.7153, 0.6178, 0.7083, 0.6178, 0.7083, 0.6178, 0.7153, 0.875, 0.75, 0.875, 0.7292, 0.875, 0.7292, 0.875, 0.75, 0.875, 0.7153, 0.875, 0.7083, 0.875, 0.7083, 0.875, 0.7153, 0.6178, 0.0, 0.625, 0.0, 0.625, 0.02083, 0.6178, 0.02083, 0.6178, 0.03472, 0.625, 0.03472, 0.625, 0.04167, 0.6178, 0.04167, 0.6178, 0.75, 0.6178, 0.7292, 0.6178, 0.7292, 0.6178, 0.75, 0.6178, 0.7153, 0.6178, 0.7083, 0.6178, 0.7083, 0.6178, 0.7153, 0.625, 0.6875, 0.625, 0.7083, 0.625, 0.7083, 0.625, 0.6875, 0.625, 0.7222, 0.625, 0.7292, 0.625, 0.7292, 0.625, 0.7222, 0.6178, 0.6875, 0.625, 0.6875, 0.625, 0.7083, 0.6178, 0.7083, 0.6178, 0.7222, 0.625, 0.7222, 0.625, 0.7292, 0.6178, 0.7292, 0.6178, 0.0625, 0.6178, 0.04167, 0.6178, 0.04167, 0.6178, 0.0625, 0.6178, 0.02778, 0.6178, 0.02083, 0.6178, 0.02083, 0.6178, 0.02778, 0.375, 0.6875, 0.6178, 0.6875, 0.6178, 0.7083, 0.375, 0.7083, 0.375, 0.7222, 0.6178, 0.7222, 0.6178, 0.7292, 0.375, 0.7292, 0.625, 0.6875, 0.875, 0.6875, 0.875, 0.7083, 0.625, 0.7083, 0.625, 0.7222, 0.875, 0.7222, 0.875, 0.7292, 0.625, 0.7292, 0.125, 0.6875, 0.375, 0.6875, 0.375, 0.7083, 0.125, 0.7083, 0.125, 0.7222, 0.375, 0.7222, 0.375, 0.7292, 0.125, 0.7292, 0.625, 0.7083, 0.625, 0.7083, 0.625, 0.7083, 0.625, 0.7083, 0.625, 0.7222, 0.625, 0.7292, 0.625, 0.7292, 0.625, 0.7222, 0.625, 0.7292, 0.625, 0.7292, 0.625, 0.7292, 0.625, 0.7292, 0.625, 0.7153, 0.625, 0.7083, 0.625, 0.7083, 0.625, 0.7153, 0.625, 0.7222, 0.625, 0.7292, 0.625, 0.7292, 0.625, 0.7222, 0.625, 0.7222, 0.625, 0.7292, 0.625, 0.7292, 0.625, 0.7222, 0.625, 0.7292, 0.625, 0.7292, 0.625, 0.7292, 0.625, 0.7292, 0.625, 0.7153, 0.625, 0.7083, 0.625, 0.7083, 0.625, 0.7153, 0.625, 0.5208, 0.625, 0.5278, 0.625, 0.5278, 0.625, 0.5208, 0.625, 0.5278, 0.625, 0.5347, 0.625, 0.5347, 0.625, 0.5278, 0.625, 0.5417, 0.625, 0.5347, 0.625, 0.5347, 0.625, 0.5417, 0.625, 0.5347, 0.625, 0.5278, 0.625, 0.5278, 0.625, 0.5347, 0.625, 0.5208, 0.625, 0.5278, 0.625, 0.5278, 0.625, 0.5208, 0.625, 0.5278, 0.625, 0.5347, 0.625, 0.5347, 0.625, 0.5278, 0.875, 0.5417, 0.875, 0.5347, 0.875, 0.5347, 0.875, 0.5417, 0.875, 0.5347, 0.875, 0.5278, 0.875, 0.5278, 0.875, 0.5347, 0.6178, 0.2083, 0.625, 0.2083, 0.625, 0.2153, 0.6178, 0.2153, 0.6178, 0.2153, 0.625, 0.2153, 0.625, 0.2222, 0.6178, 0.2222, 0.6178, 0.5417, 0.6178, 0.5347, 0.6178, 0.5347, 0.6178, 0.5417, 0.6178, 0.5347, 0.6178, 0.5278, 0.6178, 0.5278, 0.6178, 0.5347, 0.625, 0.5208, 0.625, 0.5278, 0.625, 0.5278, 0.625, 0.5208, 0.625, 0.5278, 0.625, 0.5347, 0.625, 0.5347, 0.625, 0.5278, 0.6178, 0.5208, 0.625, 0.5208, 0.625, 0.5278, 0.6178, 0.5278, 0.6178, 0.5278, 0.625, 0.5278, 0.625, 0.5278, 0.6178, 0.5278, 0.6178, 0.2292, 0.6178, 0.2222, 0.6178, 0.2222, 0.6178, 0.2292, 0.6178, 0.2222, 0.6178, 0.2153, 0.6178, 0.2153, 0.6178, 0.2222, 0.375, 0.5208, 0.6178, 0.5208, 0.6178, 0.5278, 0.375, 0.5278, 0.375, 0.5278, 0.6178, 0.5278, 0.6178, 0.5347, 0.375, 0.5347, 0.625, 0.5208, 0.875, 0.5208, 0.875, 0.5278, 0.625, 0.5278, 0.625, 0.5278, 0.875, 0.5278, 0.875, 0.5347, 0.625, 0.5347, 0.125, 0.5208, 0.375, 0.5208, 0.375, 0.5278, 0.125, 0.5278, 0.125, 0.5278, 0.375, 0.5278, 0.375, 0.5347, 0.125, 0.5347, 0.6178, 0.5417, 0.6178, 0.5347, 0.6178, 0.5347, 0.6178, 0.5417, 0.6178, 0.5347, 0.6178, 0.5278, 0.6178, 0.5278, 0.6178, 0.5347, 0.6178, 0.5347, 0.6178, 0.5278, 0.6178, 0.5278, 0.6178, 0.5347, 0.625, 0.5347, 0.6178, 0.5347, 0.6178, 0.5347, 0.625, 0.5347, 0.6178, 0.5347, 0.6178, 0.5278, 0.6178, 0.5278, 0.6178, 0.5347, 0.625, 0.5278, 0.625, 0.5347, 0.625, 0.5347, 0.625, 0.5278, 0.6178, 0.5278, 0.625, 0.5278, 0.625, 0.5347, 0.6178, 0.5347, 0.6178, 0.5278, 0.625, 0.5278, 0.625, 0.5278, 0.6178, 0.5278, 0.625, 0.5347, 0.625, 0.5278, 0.625, 0.5278, 0.625, 0.5347, 0.625, 0.5347, 0.6178, 0.5347, 0.6178, 0.5347, 0.625, 0.5347, 0.625, 0.5278, 0.625, 0.5347, 0.625, 0.5347, 0.625, 0.5278, 0.625, 0.5347, 0.625, 0.5347, 0.625, 0.5347, 0.625, 0.5347, 0.625, 0.5278, 0.625, 0.5347, 0.625, 0.5347, 0.625, 0.5278, 0.625, 0.5278, 0.625, 0.5278, 0.625, 0.5278, 0.625, 0.5278, 0.625, 0.7292, 0.625, 0.7222, 0.625, 0.7222, 0.625, 0.7292, 0.625, 0.7222, 0.625, 0.7153, 0.625, 0.7153, 0.625, 0.7222, 0.625, 0.7083, 0.625, 0.7153, 0.625, 0.7153, 0.625, 0.7083, 0.625, 0.7153, 0.625, 0.7222, 0.625, 0.7222, 0.625, 0.7153, 0.625, 0.7083, 0.625, 0.7153, 0.625, 0.7153, 0.625, 0.7083, 0.625, 0.7153, 0.625, 0.7222, 0.625, 0.7222, 0.625, 0.7153, 0.625, 0.7292, 0.625, 0.7222, 0.625, 0.7222, 0.625, 0.7292, 0.625, 0.7222, 0.625, 0.7153, 0.625, 0.7153, 0.625, 0.7222, 0.625, 0.7083, 0.625, 0.7153, 0.625, 0.7153, 0.625, 0.7083, 0.625, 0.7153, 0.625, 0.7222, 0.625, 0.7222, 0.625, 0.7153, 0.125, 0.7083, 0.375, 0.7083, 0.375, 0.7153, 0.125, 0.7153, 0.125, 0.7153, 0.375, 0.7153, 0.375, 0.7222, 0.125, 0.7222, 0.625, 0.7083, 0.875, 0.7083, 0.875, 0.7153, 0.625, 0.7153, 0.625, 0.7153, 0.875, 0.7153, 0.875, 0.7222, 0.625, 0.7222, 0.375, 0.7083, 0.6178, 0.7083, 0.6178, 0.7153, 0.375, 0.7153, 0.375, 0.7153, 0.6178, 0.7153, 0.6178, 0.7222, 0.375, 0.7222, 0.6178, 0.04167, 0.6178, 0.03472, 0.6178, 0.03472, 0.6178, 0.04167, 0.6178, 0.03472, 0.6178, 0.02778, 0.6178, 0.02778, 0.6178, 0.03472, 0.6178, 0.7083, 0.625, 0.7083, 0.625, 0.7153, 0.6178, 0.7153, 0.6178, 0.7153, 0.625, 0.7153, 0.625, 0.7153, 0.6178, 0.7153, 0.625, 0.7083, 0.625, 0.7153, 0.625, 0.7153, 0.625, 0.7083, 0.625, 0.7153, 0.625, 0.7222, 0.625, 0.7222, 0.625, 0.7153, 0.6178, 0.7292, 0.6178, 0.7222, 0.6178, 0.7222, 0.6178, 0.7292, 0.6178, 0.7222, 0.6178, 0.7153, 0.6178, 0.7153, 0.6178, 0.7222, 0.6178, 0.02083, 0.625, 0.02083, 0.625, 0.02778, 0.6178, 0.02778, 0.6178, 0.02778, 0.625, 0.02778, 0.625, 0.03472, 0.6178, 0.03472, 0.6094, 0.1875, 0.6094, 0.2083, 0.6094, 0.2083, 0.6094, 0.1875, 0.875, 0.7292, 0.875, 0.7222, 0.875, 0.7222, 0.875, 0.7292, 0.875, 0.7222, 0.875, 0.7153, 0.875, 0.7153, 0.875, 0.7222, 0.6178, 0.7292, 0.6178, 0.7222, 0.6178, 0.7222, 0.6178, 0.7292, 0.6178, 0.7222, 0.6178, 0.7153, 0.6178, 0.7153, 0.6178, 0.7222, 0.6178, 0.7222, 0.6178, 0.7153, 0.6178, 0.7153, 0.6178, 0.7222, 0.6178, 0.7222, 0.6178, 0.7153, 0.6178, 0.7153, 0.6178, 0.7222, 0.625, 0.7153, 0.625, 0.7222, 0.625, 0.7222, 0.625, 0.7153, 0.625, 0.7222, 0.6178, 0.7222, 0.6178, 0.7222, 0.625, 0.7222, 0.6178, 0.7153, 0.625, 0.7153, 0.625, 0.7222, 0.6178, 0.7222, 0.6178, 0.7153, 0.625, 0.7153, 0.625, 0.7153, 0.6178, 0.7153, 0.625, 0.7222, 0.625, 0.7153, 0.625, 0.7153, 0.625, 0.7222, 0.625, 0.7222, 0.6178, 0.7222, 0.6178, 0.7222, 0.625, 0.7222, 0.625, 0.7153, 0.625, 0.7222, 0.625, 0.7222, 0.625, 0.7153, 0.625, 0.7222, 0.625, 0.7222, 0.625, 0.7222, 0.625, 0.7222, 0.625, 0.7153, 0.625, 0.7222, 0.625, 0.7222, 0.625, 0.7153, 0.625, 0.7153, 0.625, 0.7153, 0.625, 0.7153, 0.625, 0.7153, 0.3835, 0.003091, 0.3835, 0.02083, 0.375, 0.02083, 0.375, 0.0, 0.3835, 0.2469, 0.6094, 0.2469, 0.6178, 0.25, 0.375, 0.25, 0.6094, 0.003091, 0.3835, 0.003091, 0.375, 0.0, 0.6178, 0.0, 0.6094, 0.2469, 0.6094, 0.2292, 0.6178, 0.2292, 0.6178, 0.25, 0.3835, 0.1875, 0.3835, 0.2083, 0.375, 0.2083, 0.375, 0.1875, 0.3835, 0.125, 0.3835, 0.1875, 0.375, 0.1875, 0.375, 0.125, 0.3835, 0.0625, 0.3835, 0.125, 0.375, 0.125, 0.375, 0.0625, 0.6094, 0.0625, 0.6094, 0.04167, 0.6178, 0.04167, 0.6178, 0.0625, 0.6094, 0.125, 0.6094, 0.0625, 0.6178, 0.0625, 0.6178, 0.125, 0.6094, 0.1875, 0.6094, 0.125, 0.6178, 0.125, 0.6178, 0.1875, 0.6094, 0.2083, 0.6094, 0.1875, 0.6178, 0.1875, 0.6178, 0.2083, 0.6094, 0.2292, 0.6094, 0.2222, 0.6178, 0.2222, 0.6178, 0.2292, 0.3835, 0.2292, 0.3835, 0.2469, 0.375, 0.25, 0.375, 0.2292, 0.3835, 0.2083, 0.3835, 0.2153, 0.375, 0.2153, 0.375, 0.2083, 0.3835, 0.04167, 0.3835, 0.0625, 0.375, 0.0625, 0.375, 0.04167, 0.3835, 0.02083, 0.3835, 0.02778, 0.375, 0.02778, 0.375, 0.02083, 0.6094, 0.02083, 0.6094, 0.003091, 0.6178, 0.0, 0.6178, 0.02083, 0.6094, 0.04167, 0.6094, 0.03472, 0.6178, 0.03472, 0.6178, 0.04167, 0.6094, 0.2153, 0.6094, 0.2083, 0.6178, 0.2083, 0.6178, 0.2153, 0.6094, 0.2222, 0.6094, 0.2153, 0.6178, 0.2153, 0.6178, 0.2222, 0.3835, 0.2222, 0.3835, 0.2292, 0.375, 0.2292, 0.375, 0.2222, 0.3835, 0.2153, 0.3835, 0.2222, 0.375, 0.2222, 0.375, 0.2153, 0.3835, 0.03472, 0.3835, 0.04167, 0.375, 0.04167, 0.375, 0.03472, 0.3835, 0.02778, 0.3835, 0.03472, 0.375, 0.03472, 0.375, 0.02778, 0.6094, 0.02778, 0.6094, 0.02083, 0.6178, 0.02083, 0.6178, 0.02778, 0.6094, 0.03472, 0.6094, 0.02778, 0.6178, 0.02778, 0.6178, 0.03472, 0.03191, 0.43, 0.06227, 0.4294, 0.09262, 0.4289, 0.123, 0.4283, 0.214, 0.4266, 0.4872, 0.4214, 0.7604, 0.4162, 0.8515, 0.4145, 0.8818, 0.4139, 0.9122, 0.4134, 0.9425, 0.4128, 1.02, 0.4113, 1.025, 0.964, 0.947, 0.9654, 0.9166, 0.966, 0.8863, 0.9666, 0.8559, 0.9671, 0.7649, 0.9689, 0.4917, 0.974, 0.2185, 0.9792, 0.1274, 0.9809, 0.09708, 0.9815, 0.06672, 0.9821, 0.03637, 0.9826, -0.04119, 0.9841, -0.04564, 0.4315, 0.6094, 0.02778, 0.6094, 0.03472, 0.6094, 0.03472, 0.6094, 0.02778, 0.6094, 0.2292, 0.6094, 0.2469, 0.6094, 0.2469, 0.6094, 0.2292, 0.6094, 0.2083, 0.6094, 0.2153, 0.6094, 0.2153, 0.6094, 0.2083, 0.6094, 0.2222, 0.6094, 0.2292, 0.6094, 0.2292, 0.6094, 0.2222, 0.3835, 0.2083, 0.3835, 0.1875, 0.3835, 0.1875, 0.3835, 0.2083, 0.6094, 0.2153, 0.6094, 0.2222, 0.6094, 0.2222, 0.6094, 0.2153, 0.3835, 0.2469, 0.3835, 0.2292, 0.3835, 0.2292, 0.3835, 0.2469, 0.3835, 0.1875, 0.3835, 0.125, 0.3835, 0.125, 0.3835, 0.1875, 0.3835, 0.2292, 0.3835, 0.2222, 0.3835, 0.2222, 0.3835, 0.2292, 0.3835, 0.2153, 0.3835, 0.2083, 0.3835, 0.2083, 0.3835, 0.2153, 0.3835, 0.125, 0.3835, 0.0625, 0.3835, 0.0625, 0.3835, 0.125, 0.3835, 0.2222, 0.3835, 0.2153, 0.3835, 0.2153, 0.3835, 0.2222, 0.3835, 0.0625, 0.3835, 0.04167, 0.3835, 0.04167, 0.3835, 0.0625, 0.6094, 0.04167, 0.6094, 0.0625, 0.6094, 0.0625, 0.6094, 0.04167, 0.3835, 0.04167, 0.3835, 0.03472, 0.3835, 0.03472, 0.3835, 0.04167, 0.3835, 0.02083, 0.3835, 0.003091, 0.3835, 0.003091, 0.3835, 0.02083, 0.3835, 0.02778, 0.3835, 0.02083, 0.3835, 0.02083, 0.3835, 0.02778, 0.6094, 0.0625, 0.6094, 0.125, 0.6094, 0.125, 0.6094, 0.0625, 0.3835, 0.03472, 0.3835, 0.02778, 0.3835, 0.02778, 0.3835, 0.03472, 0.6094, 0.2469, 0.3835, 0.2469, 0.3835, 0.2469, 0.6094, 0.2469, 0.6094, 0.003091, 0.6094, 0.02083, 0.6094, 0.02083, 0.6094, 0.003091, 0.6094, 0.125, 0.6094, 0.1875, 0.6094, 0.1875, 0.6094, 0.125, 0.6094, 0.02083, 0.6094, 0.02778, 0.6094, 0.02778, 0.6094, 0.02083, 0.3835, 0.003091, 0.6094, 0.003091, 0.6094, 0.003091, 0.3835, 0.003091, 0.6094, 0.03472, 0.6094, 0.04167, 0.6094, 0.04167, 0.6094, 0.03472])
me_cube_002.materials.append(mat_material_001)
me_cube_002.use_remesh_fix_poles = True
me_cube_002.use_remesh_preserve_attributes = False
me_cube_002.use_mirror_vertex_groups = False
me_cube_002.update()
me_cube_003 = bpy.data.meshes.new('Cube.003')
me_cube_003.from_pydata([(-1.0, 1.0, -18.65), (-1.0, -1.0, 1.0), (-1.0, 1.0, -13.74), (-1.0, 1.0, 1.0), (-1.0, 1.0, -8.827), (1.0, -1.0, 1.0), (-1.0, 1.0, -3.914), (1.0, 1.0, 1.0), (-1.0, 1.0, -38.31), (-1.0, -1.0, -38.31), (1.0, 1.0, -38.31), (1.0, -1.0, -38.31), (-1.0, 1.0, -23.57), (-1.0, 1.0, -28.48), (-1.0, 1.0, -33.4), (-1.0, -1.0, -33.4), (-1.0, -1.0, -28.48), (-1.0, -1.0, -23.57), (-1.0, -1.0, -18.65), (-1.0, -1.0, -13.74), (-1.0, -1.0, -8.827), (-1.0, -1.0, -3.914), (1.0, -1.0, -3.914), (1.0, -1.0, -8.827), (1.0, -1.0, -13.74), (1.0, -1.0, -18.65), (1.0, -1.0, -23.57), (1.0, -1.0, -28.48), (1.0, -1.0, -33.4), (1.0, 1.0, -33.4), (1.0, 1.0, -28.48), (1.0, 1.0, -23.57), (1.0, 1.0, -18.65), (1.0, 1.0, -13.74), (1.0, 1.0, -8.827), (1.0, 1.0, -3.914), (-1.0, 1.0, -6.37), (-1.0, -1.0, -6.37), (1.0, -1.0, -6.37), (1.0, 1.0, -6.37), (-1.0, 1.0, -11.28), (-1.0, -1.0, -11.28), (1.0, -1.0, -11.28), (1.0, 1.0, -11.28), (-1.0, 1.0, -16.2), (-1.0, -1.0, -16.2), (1.0, -1.0, -16.2), (1.0, 1.0, -16.2), (-1.0, 1.0, -21.11), (-1.0, -1.0, -21.11), (1.0, -1.0, -21.11), (1.0, 1.0, -21.11), (-1.0, 1.0, -26.02), (-1.0, -1.0, -26.02), (1.0, -1.0, -26.02), (1.0, 1.0, -26.02), (-1.0, 1.0, -30.94), (-1.0, -1.0, -30.94), (1.0, -1.0, -30.94), (1.0, 1.0, -30.94), (-1.0, -1.0, -35.85), (-1.0, 1.0, -35.85), (1.0, -1.0, -35.85), (1.0, 1.0, -35.85), (-12.79, 1.0, -30.94), (-12.79, 1.0, -33.4), (-12.79, -1.0, -33.4), (-12.79, -1.0, -30.94), (-1.0, -1.0, -26.02), (-1.0, -1.0, -23.57), (-1.0, 1.0, -23.57), (-1.0, 1.0, -26.02), (-12.57, -1.0, -26.02), (-12.57, -1.0, -23.57), (-12.57, 1.0, -23.57), (-12.57, 1.0, -26.02), (-1.0, -1.0, -21.11), (-1.0, -1.0, -18.65), (-1.0, 1.0, -18.65), (-1.0, 1.0, -21.11), (-1.0, -1.0, -16.2), (-1.0, -1.0, -13.74), (-1.0, 1.0, -13.74), (-1.0, 1.0, -16.2), (-12.57, 1.0, -16.2), (-12.57, 1.0, -18.65), (-12.57, -1.0, -18.65), (-12.57, -1.0, -16.2), (-12.57, -1.0, -11.28), (-12.57, -1.0, -8.827), (-12.57, 1.0, -8.827), (-12.57, 1.0, -11.28), (-14.44, 1.0, -30.94), (-14.44, 1.0, -33.4), (-14.44, -1.0, -33.4), (-14.44, -1.0, -30.94), (-14.44, 1.0, -18.58), (-14.44, 1.0, -8.827), (-12.79, 1.0, -38.36), (-12.79, -1.0, -38.36), (-14.44, 1.0, -38.36), (-14.44, -1.0, -38.36), (-12.79, 1.0, -25.98), (-12.79, -1.0, -25.98), (-14.44, 1.0, -25.98), (-14.44, -1.0, -25.98), (-14.44, -1.0, -18.58), (-12.79, -1.0, -18.58), (-12.79, 1.0, -18.58), (-12.79, 1.0, -38.31), (-12.79, -1.0, -38.31), (-14.44, 1.0, -38.31), (-14.44, -1.0, -38.31), (-12.79, 1.0, -8.827), (-14.44, -1.0, -8.827), (-12.79, -1.0, -8.827), (-14.44, 1.0, 1.0), (-12.79, 1.0, 1.0), (-14.44, -1.0, 1.0), (-12.79, -1.0, 1.0), (-12.79, -1.0, -26.02), (-12.79, -1.0, -23.57), (-12.79, 1.0, -23.57), (-12.79, 1.0, -26.02), (-12.79, 1.0, -16.2), (-12.79, 1.0, -18.65), (-12.79, -1.0, -18.65), (-12.79, -1.0, -16.2), (-12.79, -1.0, -11.28), (-12.79, -1.0, -8.827), (-12.79, 1.0, -8.827), (-12.79, 1.0, -11.28)], [], [(63, 10, 8, 61), (62, 11, 10, 63), (60, 9, 11, 62), (3, 6, 21, 1), (48, 12, 17, 49), (7, 3, 1, 5), (8, 10, 11, 9), (40, 2, 19, 41), (36, 4, 20, 37), (45, 44, 84, 87), (61, 8, 9, 60), (52, 13, 16, 53), (14, 15, 66, 65), (1, 21, 22, 5), (37, 20, 23, 38), (41, 19, 24, 42), (45, 18, 25, 46), (49, 17, 26, 50), (53, 16, 27, 54), (57, 15, 28, 58), (5, 22, 35, 7), (38, 23, 34, 39), (42, 24, 33, 43), (46, 25, 32, 47), (50, 26, 31, 51), (54, 27, 30, 55), (58, 28, 29, 59), (7, 35, 6, 3), (39, 34, 4, 36), (43, 33, 2, 40), (47, 32, 0, 44), (51, 31, 12, 48), (55, 30, 13, 52), (59, 29, 14, 56), (35, 39, 36, 6), (22, 38, 39, 35), (21, 37, 38, 22), (6, 36, 37, 21), (34, 43, 40, 4), (23, 42, 43, 34), (20, 41, 42, 23), (41, 20, 89, 88), (33, 47, 44, 2), (24, 46, 47, 33), (19, 45, 46, 24), (19, 2, 82, 81), (32, 51, 48, 0), (25, 50, 51, 32), (18, 49, 50, 25), (49, 18, 77, 76), (31, 55, 52, 12), (26, 54, 55, 31), (17, 53, 54, 26), (17, 12, 70, 69), (30, 59, 56, 13), (27, 58, 59, 30), (16, 57, 58, 27), (13, 56, 57, 16), (14, 61, 60, 15), (15, 60, 62, 28), (28, 62, 63, 29), (29, 63, 61, 14), (64, 65, 93, 92), (57, 56, 64, 67), (15, 57, 67, 66), (56, 14, 65, 64), (70, 71, 75, 74), (12, 52, 71, 70), (53, 17, 69, 68), (52, 53, 68, 71), (68, 69, 73, 72), (71, 68, 72, 75), (69, 70, 74, 73), (78, 79, 76, 77), (48, 49, 76, 79), (18, 0, 78, 77), (0, 48, 79, 78), (82, 83, 80, 81), (2, 44, 83, 82), (44, 45, 80, 83), (45, 19, 81, 80), (44, 0, 85, 84), (0, 18, 86, 85), (18, 45, 87, 86), (4, 40, 91, 90), (20, 4, 90, 89), (40, 41, 88, 91), (92, 93, 94, 95), (95, 67, 103, 105), (93, 65, 98, 100), (66, 67, 95, 94), (89, 90, 130, 129), (86, 87, 127, 126), (99, 101, 112, 110), (65, 66, 99, 98), (66, 94, 101, 99), (94, 93, 100, 101), (102, 104, 96, 108), (67, 64, 102, 103), (64, 92, 104, 102), (92, 95, 105, 104), (74, 75, 123, 122), (109, 110, 112, 111), (101, 100, 111, 112), (100, 98, 109, 111), (98, 99, 110, 109), (108, 96, 97, 113), (103, 102, 108, 107), (105, 103, 107, 106), (104, 105, 106, 96), (115, 113, 117, 119), (107, 108, 113, 115), (106, 107, 115, 114), (96, 106, 114, 97), (119, 117, 116, 118), (114, 115, 119, 118), (97, 114, 118, 116), (113, 97, 116, 117), (120, 121, 122, 123), (72, 73, 121, 120), (75, 72, 120, 123), (73, 74, 122, 121), (124, 125, 126, 127), (87, 84, 124, 127), (84, 85, 125, 124), (85, 86, 126, 125), (128, 129, 130, 131), (90, 91, 131, 130), (88, 89, 129, 128), (91, 88, 128, 131)])
_uv = me_cube_003.uv_layers.new(name='UVMap')
_uv.uv.foreach_set('vector', [0.3906, 0.5, 0.375, 0.5, 0.375, 0.25, 0.3906, 0.25, 0.3906, 0.75, 0.375, 0.75, 0.375, 0.5, 0.3906, 0.5, 0.3906, 1.0, 0.375, 1.0, 0.375, 0.75, 0.3906, 0.75, 0.625, 0.25, 0.5938, 0.25, 0.5938, 0.0, 0.625, 0.0, 0.4844, 0.25, 0.4688, 0.25, 0.4688, 0.0, 0.4844, 0.0, 0.625, 0.5, 0.875, 0.5, 0.875, 0.75, 0.625, 0.75, 0.125, 0.5, 0.375, 0.5, 0.375, 0.75, 0.125, 0.75, 0.5469, 0.25, 0.5312, 0.25, 0.5312, 0.0, 0.5469, 0.0, 0.5781, 0.25, 0.5625, 0.25, 0.5625, 0.0, 0.5781, 0.0, 0.5156, 0.0, 0.5156, 0.25, 0.5156, 0.25, 0.5156, 0.0, 0.3906, 0.25, 0.375, 0.25, 0.375, 0.0, 0.3906, 0.0, 0.4531, 0.25, 0.4375, 0.25, 0.4375, 0.0, 0.4531, 0.0, 0.4062, 0.25, 0.4062, 0.0, 0.4062, 0.0, 0.4062, 0.25, 0.625, 1.0, 0.5938, 1.0, 0.5938, 0.75, 0.625, 0.75, 0.5781, 1.0, 0.5625, 1.0, 0.5625, 0.75, 0.5781, 0.75, 0.5469, 1.0, 0.5312, 1.0, 0.5312, 0.75, 0.5469, 0.75, 0.5156, 1.0, 0.5, 1.0, 0.5, 0.75, 0.5156, 0.75, 0.4844, 1.0, 0.4688, 1.0, 0.4688, 0.75, 0.4844, 0.75, 0.4531, 1.0, 0.4375, 1.0, 0.4375, 0.75, 0.4531, 0.75, 0.4219, 1.0, 0.4062, 1.0, 0.4062, 0.75, 0.4219, 0.75, 0.625, 0.75, 0.5938, 0.75, 0.5938, 0.5, 0.625, 0.5, 0.5781, 0.75, 0.5625, 0.75, 0.5625, 0.5, 0.5781, 0.5, 0.5469, 0.75, 0.5312, 0.75, 0.5312, 0.5, 0.5469, 0.5, 0.5156, 0.75, 0.5, 0.75, 0.5, 0.5, 0.5156, 0.5, 0.4844, 0.75, 0.4688, 0.75, 0.4688, 0.5, 0.4844, 0.5, 0.4531, 0.75, 0.4375, 0.75, 0.4375, 0.5, 0.4531, 0.5, 0.4219, 0.75, 0.4062, 0.75, 0.4062, 0.5, 0.4219, 0.5, 0.625, 0.5, 0.5938, 0.5, 0.5938, 0.25, 0.625, 0.25, 0.5781, 0.5, 0.5625, 0.5, 0.5625, 0.25, 0.5781, 0.25, 0.5469, 0.5, 0.5312, 0.5, 0.5312, 0.25, 0.5469, 0.25, 0.5156, 0.5, 0.5, 0.5, 0.5, 0.25, 0.5156, 0.25, 0.4844, 0.5, 0.4688, 0.5, 0.4688, 0.25, 0.4844, 0.25, 0.4531, 0.5, 0.4375, 0.5, 0.4375, 0.25, 0.4531, 0.25, 0.4219, 0.5, 0.4062, 0.5, 0.4062, 0.25, 0.4219, 0.25, 0.5938, 0.5, 0.5781, 0.5, 0.5781, 0.25, 0.5938, 0.25, 0.5938, 0.75, 0.5781, 0.75, 0.5781, 0.5, 0.5938, 0.5, 0.5938, 1.0, 0.5781, 1.0, 0.5781, 0.75, 0.5938, 0.75, 0.5938, 0.25, 0.5781, 0.25, 0.5781, 0.0, 0.5938, 0.0, 0.5625, 0.5, 0.5469, 0.5, 0.5469, 0.25, 0.5625, 0.25, 0.5625, 0.75, 0.5469, 0.75, 0.5469, 0.5, 0.5625, 0.5, 0.5625, 1.0, 0.5469, 1.0, 0.5469, 0.75, 0.5625, 0.75, 0.5469, 1.0, 0.5625, 1.0, 0.5625, 1.0, 0.5469, 1.0, 0.5312, 0.5, 0.5156, 0.5, 0.5156, 0.25, 0.5312, 0.25, 0.5312, 0.75, 0.5156, 0.75, 0.5156, 0.5, 0.5312, 0.5, 0.5312, 1.0, 0.5156, 1.0, 0.5156, 0.75, 0.5312, 0.75, 0.5312, 0.0, 0.5312, 0.25, 0.5312, 0.25, 0.5312, 0.0, 0.5, 0.5, 0.4844, 0.5, 0.4844, 0.25, 0.5, 0.25, 0.5, 0.75, 0.4844, 0.75, 0.4844, 0.5, 0.5, 0.5, 0.5, 1.0, 0.4844, 1.0, 0.4844, 0.75, 0.5, 0.75, 0.4844, 1.0, 0.5, 1.0, 0.5, 1.0, 0.4844, 1.0, 0.4688, 0.5, 0.4531, 0.5, 0.4531, 0.25, 0.4688, 0.25, 0.4688, 0.75, 0.4531, 0.75, 0.4531, 0.5, 0.4688, 0.5, 0.4688, 1.0, 0.4531, 1.0, 0.4531, 0.75, 0.4688, 0.75, 0.4688, 0.0, 0.4688, 0.25, 0.4688, 0.25, 0.4688, 0.0, 0.4375, 0.5, 0.4219, 0.5, 0.4219, 0.25, 0.4375, 0.25, 0.4375, 0.75, 0.4219, 0.75, 0.4219, 0.5, 0.4375, 0.5, 0.4375, 1.0, 0.4219, 1.0, 0.4219, 0.75, 0.4375, 0.75, 0.4375, 0.25, 0.4219, 0.25, 0.4219, 0.0, 0.4375, 0.0, 0.4062, 0.25, 0.3906, 0.25, 0.3906, 0.0, 0.4062, 0.0, 0.4062, 1.0, 0.3906, 1.0, 0.3906, 0.75, 0.4062, 0.75, 0.4062, 0.75, 0.3906, 0.75, 0.3906, 0.5, 0.4062, 0.5, 0.4062, 0.5, 0.3906, 0.5, 0.3906, 0.25, 0.4062, 0.25, 0.4219, 0.25, 0.4062, 0.25, 0.4062, 0.25, 0.4219, 0.25, 0.4219, 0.0, 0.4219, 0.25, 0.4219, 0.25, 0.4219, 0.0, 0.4062, 1.0, 0.4219, 1.0, 0.4219, 1.0, 0.4062, 1.0, 0.4219, 0.25, 0.4062, 0.25, 0.4062, 0.25, 0.4219, 0.25, 0.4688, 0.25, 0.4531, 0.25, 0.4531, 0.25, 0.4688, 0.25, 0.4688, 0.25, 0.4531, 0.25, 0.4531, 0.25, 0.4688, 0.25, 0.4531, 1.0, 0.4688, 1.0, 0.4688, 1.0, 0.4531, 1.0, 0.4531, 0.25, 0.4531, 0.0, 0.4531, 0.0, 0.4531, 0.25, 0.4531, 1.0, 0.4688, 1.0, 0.4688, 1.0, 0.4531, 1.0, 0.4531, 0.25, 0.4531, 0.0, 0.4531, 0.0, 0.4531, 0.25, 0.4688, 0.0, 0.4688, 0.25, 0.4688, 0.25, 0.4688, 0.0, 0.5, 0.25, 0.4844, 0.25, 0.4844, 0.0, 0.5, 0.0, 0.4844, 0.25, 0.4844, 0.0, 0.4844, 0.0, 0.4844, 0.25, 0.5, 0.0, 0.5, 0.25, 0.5, 0.25, 0.5, 0.0, 0.5, 0.25, 0.4844, 0.25, 0.4844, 0.25, 0.5, 0.25, 0.5312, 0.25, 0.5156, 0.25, 0.5156, 0.0, 0.5312, 0.0, 0.5312, 0.25, 0.5156, 0.25, 0.5156, 0.25, 0.5312, 0.25, 0.5156, 0.25, 0.5156, 0.0, 0.5156, 0.0, 0.5156, 0.25, 0.5156, 1.0, 0.5312, 1.0, 0.5312, 1.0, 0.5156, 1.0, 0.5156, 0.25, 0.5, 0.25, 0.5, 0.25, 0.5156, 0.25, 0.5, 0.25, 0.5, 0.0, 0.5, 0.0, 0.5, 0.25, 0.5, 1.0, 0.5156, 1.0, 0.5156, 1.0, 0.5, 1.0, 0.5625, 0.25, 0.5469, 0.25, 0.5469, 0.25, 0.5625, 0.25, 0.5625, 0.0, 0.5625, 0.25, 0.5625, 0.25, 0.5625, 0.0, 0.5469, 0.25, 0.5469, 0.0, 0.5469, 0.0, 0.5469, 0.25, 0.4219, 0.25, 0.4062, 0.25, 0.4062, 0.0, 0.4219, 0.0, 0.4219, 1.0, 0.4219, 1.0, 0.4219, 1.0, 0.4219, 1.0, 0.4062, 0.25, 0.4062, 0.25, 0.4062, 0.25, 0.4062, 0.25, 0.4062, 1.0, 0.4219, 1.0, 0.4219, 1.0, 0.4062, 1.0, 0.5625, 0.0, 0.5625, 0.25, 0.5625, 0.25, 0.5625, 0.0, 0.5, 1.0, 0.5156, 1.0, 0.5156, 1.0, 0.5, 1.0, 0.4062, 1.0, 0.4062, 1.0, 0.4062, 1.0, 0.4062, 1.0, 0.4062, 0.25, 0.4062, 0.0, 0.4062, 0.0, 0.4062, 0.25, 0.4062, 1.0, 0.4062, 1.0, 0.4062, 1.0, 0.4062, 1.0, 0.4062, 0.0, 0.4062, 0.25, 0.4062, 0.25, 0.4062, 0.0, 0.4219, 0.25, 0.4219, 0.25, 0.4219, 0.25, 0.4219, 0.25, 0.4219, 0.0, 0.4219, 0.25, 0.4219, 0.25, 0.4219, 0.0, 0.4219, 0.25, 0.4219, 0.25, 0.4219, 0.25, 0.4219, 0.25, 0.4219, 0.25, 0.4219, 0.0, 0.4219, 0.0, 0.4219, 0.25, 0.4688, 0.25, 0.4531, 0.25, 0.4531, 0.25, 0.4688, 0.25, 0.4062, 0.25, 0.4062, 0.0, 0.4062, 0.0, 0.4062, 0.25, 0.4062, 0.0, 0.4062, 0.25, 0.4062, 0.25, 0.4062, 0.0, 0.4062, 0.25, 0.4062, 0.25, 0.4062, 0.25, 0.4062, 0.25, 0.4062, 0.25, 0.4062, 0.0, 0.4062, 0.0, 0.4062, 0.25, 0.4219, 0.25, 0.4219, 0.25, 0.4219, 0.25, 0.4219, 0.25, 0.4219, 0.0, 0.4219, 0.25, 0.4219, 0.25, 0.4219, 0.0, 0.4219, 1.0, 0.4219, 1.0, 0.4219, 1.0, 0.4219, 1.0, 0.4219, 0.25, 0.4219, 0.0, 0.4219, 0.0, 0.4219, 0.25, 0.4219, 0.0, 0.4219, 0.25, 0.4219, 0.25, 0.4219, 0.0, 0.4219, 0.0, 0.4219, 0.25, 0.4219, 0.25, 0.4219, 0.0, 0.4219, 1.0, 0.4219, 1.0, 0.4219, 1.0, 0.4219, 1.0, 0.4219, 0.25, 0.4219, 0.0, 0.4219, 0.0, 0.4219, 0.25, 0.4219, 0.0, 0.4219, 0.25, 0.4219, 0.25, 0.4219, 0.0, 0.4219, 1.0, 0.4219, 1.0, 0.4219, 1.0, 0.4219, 1.0, 0.4219, 0.25, 0.4219, 0.0, 0.4219, 0.0, 0.4219, 0.25, 0.4219, 0.25, 0.4219, 0.25, 0.4219, 0.25, 0.4219, 0.25, 0.4531, 0.0, 0.4688, 0.0, 0.4688, 0.25, 0.4531, 0.25, 0.4531, 1.0, 0.4688, 1.0, 0.4688, 1.0, 0.4531, 1.0, 0.4531, 0.25, 0.4531, 0.0, 0.4531, 0.0, 0.4531, 0.25, 0.4688, 0.0, 0.4688, 0.25, 0.4688, 0.25, 0.4688, 0.0, 0.5156, 0.25, 0.5, 0.25, 0.5, 1.0, 0.5156, 1.0, 0.5156, 0.0, 0.5156, 0.25, 0.5156, 0.25, 0.5156, 0.0, 0.5156, 0.25, 0.5, 0.25, 0.5, 0.25, 0.5156, 0.25, 0.5, 0.25, 0.5, 0.0, 0.5, 0.0, 0.5, 0.25, 0.5469, 1.0, 0.5625, 0.0, 0.5625, 0.25, 0.5469, 0.25, 0.5625, 0.25, 0.5469, 0.25, 0.5469, 0.25, 0.5625, 0.25, 0.5469, 1.0, 0.5625, 1.0, 0.5625, 1.0, 0.5469, 1.0, 0.5469, 0.25, 0.5469, 0.0, 0.5469, 0.0, 0.5469, 0.25])
me_cube_003.use_remesh_fix_poles = True
me_cube_003.use_remesh_preserve_attributes = False
me_cube_003.use_mirror_vertex_groups = False
me_cube_003.update()

# ---- objects
ob_cube_001 = bpy.data.objects.new('Cube.001', me_cube_001)
ob_cube = bpy.data.objects.new('Cube', me_cube_002)
ob_cube_002 = bpy.data.objects.new('Cube.002', me_cube_003)

# ---- transforms, parenting, visibility, modifiers, constraints
ob_cube_001.location = (0.0, 0.0, 0.0)
ob_cube_001.rotation_euler = (-1.629e-07, 0.0, 0.0)
ob_cube_001.color = (0.8, 0.8, 0.8, 1.0)
ob_cube_001.lineart.crease_threshold = 0.0
ob_cube.location = (64.54, -0.6275, 76.36)
ob_cube.scale = (-25.29, -25.29, -25.29)
ob_cube.lineart.crease_threshold = 0.0
ob_cube_002.location = (83.02, -57.74, 52.0)
ob_cube_002.scale = (0.6048, 0.6048, 0.6048)
ob_cube_002.lineart.crease_threshold = 0.0

# ---- collection membership
col_collection.objects.link(ob_cube_001)
col_collection.objects.link(ob_cube)
col_collection.objects.link(ob_cube_002)

# ---- scene / render settings (as saved in the file)
scene.frame_start = 1; scene.frame_end = 250; scene.frame_set(1)
scene.render.engine = 'BLENDER_EEVEE_NEXT'
scene.cycles.use_denoising = False
scene.cycles.samples = 128
scene.cycles.sampling_pattern = 'TABULATED_SOBOL'
scene.cycles.use_adaptive_sampling = False
scene.cycles.use_light_tree = False
scene.view_settings.view_transform = 'Filmic'
bpy.context.view_layer.update()

# ---- added for rendering (the .blend has no active camera and no usable light): camera, sun
cam_auto = bpy.data.cameras.new('AutoCamera')
cam_auto.lens = 50.0
cam_auto.sensor_width = 36.0
cam_auto.clip_end = 8304.34
ob_auto_camera = bpy.data.objects.new('AutoCamera', cam_auto)
scene.collection.objects.link(ob_auto_camera)
ob_auto_camera.location = (473.184, -567.821, 264.269)
ob_auto_camera.rotation_euler = (1.09748, -7.21219e-08, 0.694738)
scene.camera = ob_auto_camera
light_auto_sun = bpy.data.lights.new('AutoSun', 'SUN')
light_auto_sun.energy = 3.0
light_auto_sun.angle = 0.0523599
ob_auto_sun = bpy.data.objects.new('AutoSun', light_auto_sun)
scene.collection.objects.link(ob_auto_sun)
ob_auto_sun.rotation_euler = (0.872665, 0.174533, 0.523599)
bpy.context.view_layer.update()
